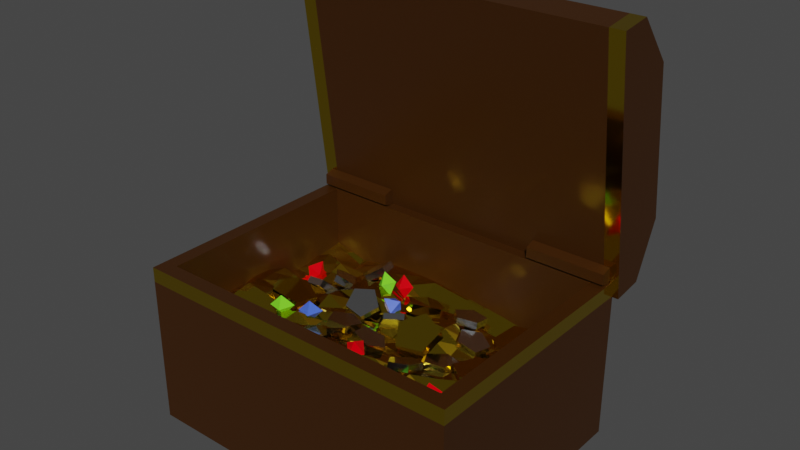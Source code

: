 # Source: Chest.blend  (saved by Blender 3.1.7; exported with 4.5.12 LTS)
import bpy
from mathutils import Matrix  # noqa: F401  (used for matrix-valued properties, if any)

bpy.ops.wm.read_factory_settings(use_empty=True)
scene = bpy.context.scene
scene.name = 'Scene'

# ---- collections
col_collection = bpy.data.collections.new('Collection'); scene.collection.children.link(col_collection)

# ---- materials (node trees are filled in below, after node groups)
mat_wood = bpy.data.materials.new('Wood')
mat_wood.alpha_threshold = 0.0
mat_wood.use_transparent_shadow = False
mat_wood.line_color = (0.0, 0.0, 0.0, 1.0)
mat_gold = bpy.data.materials.new('Gold')
mat_gold.use_transparent_shadow = False
mat_silver = bpy.data.materials.new('Silver')
mat_silver.use_transparent_shadow = False
mat_gem1 = bpy.data.materials.new('Gem1')
mat_gem1.use_transparent_shadow = False
mat_gem2 = bpy.data.materials.new('Gem2')
mat_gem2.use_transparent_shadow = False
mat_gem3 = bpy.data.materials.new('Gem3')
mat_gem3.use_transparent_shadow = False

# ---- material node trees
mat_wood.use_nodes = True; mat_wood.node_tree.nodes.clear()
_N = mat_wood.node_tree.nodes; _L = mat_wood.node_tree.links
n0 = _N.new('ShaderNodeOutputMaterial'); n0.name = 'Material Output'; n0.location = (300, 300)
n1 = _N.new('ShaderNodeBsdfPrincipled'); n1.name = 'Principled BSDF'; n1.location = (10, 300)
n1.distribution = 'GGX'
n1.subsurface_method = 'RANDOM_WALK_SKIN'
n1.inputs[0].default_value = (0.04203, 0.01325, 0.0, 1.0)
n1.inputs[2].default_value = 0.4
n1.inputs[3].default_value = 1.45
n1.inputs[27].default_value = (0.0, 0.0, 0.0, 1.0)
n1.inputs[28].default_value = 1.0
_L.new(n1.outputs[0], n0.inputs[0])
n0.is_active_output = True
mat_gold.use_nodes = True; mat_gold.node_tree.nodes.clear()
_N = mat_gold.node_tree.nodes; _L = mat_gold.node_tree.links
n0 = _N.new('ShaderNodeBsdfPrincipled'); n0.name = 'Principled BSDF'; n0.location = (10, 300)
n0.distribution = 'GGX'
n0.subsurface_method = 'RANDOM_WALK_SKIN'
n0.inputs[0].default_value = (0.8, 0.5447, 0.01766, 1.0)
n0.inputs[1].default_value = 1.0
n0.inputs[2].default_value = 0.07586
n0.inputs[3].default_value = 1.45
n0.inputs[27].default_value = (0.0, 0.0, 0.0, 1.0)
n0.inputs[28].default_value = 1.0
n1 = _N.new('ShaderNodeOutputMaterial'); n1.name = 'Material Output'; n1.location = (300, 300)
_L.new(n0.outputs[0], n1.inputs[0])
n1.is_active_output = True
mat_silver.use_nodes = True; mat_silver.node_tree.nodes.clear()
_N = mat_silver.node_tree.nodes; _L = mat_silver.node_tree.links
n0 = _N.new('ShaderNodeBsdfPrincipled'); n0.name = 'Principled BSDF'; n0.location = (10, 300)
n0.distribution = 'GGX'
n0.subsurface_method = 'RANDOM_WALK_SKIN'
n0.inputs[1].default_value = 1.0
n0.inputs[2].default_value = 0.1276
n0.inputs[3].default_value = 1.45
n0.inputs[27].default_value = (0.0, 0.0, 0.0, 1.0)
n0.inputs[28].default_value = 1.0
n1 = _N.new('ShaderNodeOutputMaterial'); n1.name = 'Material Output'; n1.location = (300, 300)
_L.new(n0.outputs[0], n1.inputs[0])
n1.is_active_output = True
mat_gem1.use_nodes = True; mat_gem1.node_tree.nodes.clear()
_N = mat_gem1.node_tree.nodes; _L = mat_gem1.node_tree.links
n0 = _N.new('ShaderNodeBsdfPrincipled'); n0.name = 'Principled BSDF'; n0.location = (10, 300)
n0.distribution = 'GGX'
n0.subsurface_method = 'RANDOM_WALK_SKIN'
n0.inputs[0].default_value = (0.8, 0.0, 0.004656, 1.0)
n0.inputs[2].default_value = 0.1345
n0.inputs[3].default_value = 1.45
n0.inputs[27].default_value = (0.0, 0.0, 0.0, 1.0)
n0.inputs[28].default_value = 1.0
n1 = _N.new('ShaderNodeOutputMaterial'); n1.name = 'Material Output'; n1.location = (300, 300)
_L.new(n0.outputs[0], n1.inputs[0])
n1.is_active_output = True
mat_gem2.use_nodes = True; mat_gem2.node_tree.nodes.clear()
_N = mat_gem2.node_tree.nodes; _L = mat_gem2.node_tree.links
n0 = _N.new('ShaderNodeBsdfPrincipled'); n0.name = 'Principled BSDF'; n0.location = (10, 300)
n0.distribution = 'GGX'
n0.subsurface_method = 'RANDOM_WALK_SKIN'
n0.inputs[0].default_value = (0.06061, 0.132, 0.8, 1.0)
n0.inputs[2].default_value = 0.1345
n0.inputs[3].default_value = 1.45
n0.inputs[27].default_value = (0.0, 0.0, 0.0, 1.0)
n0.inputs[28].default_value = 1.0
n1 = _N.new('ShaderNodeOutputMaterial'); n1.name = 'Material Output'; n1.location = (300, 300)
_L.new(n0.outputs[0], n1.inputs[0])
n1.is_active_output = True
mat_gem3.use_nodes = True; mat_gem3.node_tree.nodes.clear()
_N = mat_gem3.node_tree.nodes; _L = mat_gem3.node_tree.links
n0 = _N.new('ShaderNodeBsdfPrincipled'); n0.name = 'Principled BSDF'; n0.location = (10, 300)
n0.distribution = 'GGX'
n0.subsurface_method = 'RANDOM_WALK_SKIN'
n0.inputs[0].default_value = (0.1949, 0.8, 0.02778, 1.0)
n0.inputs[2].default_value = 0.1345
n0.inputs[3].default_value = 1.45
n0.inputs[27].default_value = (0.0, 0.0, 0.0, 1.0)
n0.inputs[28].default_value = 1.0
n1 = _N.new('ShaderNodeOutputMaterial'); n1.name = 'Material Output'; n1.location = (300, 300)
_L.new(n0.outputs[0], n1.inputs[0])
n1.is_active_output = True

# ---- world
world_world = bpy.data.worlds.new('World'); scene.world = world_world
world_world.use_nodes = True; world_world.node_tree.nodes.clear()
_N = world_world.node_tree.nodes; _L = world_world.node_tree.links
n0 = _N.new('ShaderNodeOutputWorld'); n0.name = 'World Output'; n0.location = (300, 300)
n1 = _N.new('ShaderNodeBackground'); n1.name = 'Background'; n1.location = (10, 300)
n1.inputs[0].default_value = (0.05088, 0.05088, 0.05088, 1.0)
_L.new(n1.outputs[0], n0.inputs[0])
n0.is_active_output = True
world_world.color = (0.05088, 0.05088, 0.05088)
world_world.use_sun_shadow = False
world_world.sun_shadow_jitter_overblur = 0.0

# ---- meshes
me_cube = bpy.data.meshes.new('Cube')
me_cube.from_pydata([(0.7058, 0.4981, 0.7621), (0.7746, 0.567, 0.0), (0.7058, -0.4981, 0.7621), (0.7746, -0.567, 0.0), (-0.7058, 0.4981, 0.7621), (-0.7746, 0.567, 0.0), (-0.7058, -0.4981, 0.7621), (-0.7746, -0.567, 0.0), (0.8081, 0.5557, 0.696), (0.8081, 0.4061, 1.869), (-0.8081, 0.5557, 0.696), (-0.8081, 0.4061, 1.869), (0.8081, 0.5514, 1.888), (-0.8081, 0.5514, 1.888), (0.8081, 0.7011, 0.7145), (-0.8081, 0.7011, 0.7145), (0.8081, 0.7276, 1.671), (-0.8081, 0.7276, 1.671), (0.8081, 0.8172, 0.9688), (-0.8081, 0.8172, 0.9688), (0.7746, -0.567, 0.7621), (-0.7746, -0.567, 0.7621), (0.7746, 0.567, 0.7621), (-0.7746, 0.567, 0.7621), (0.7058, -0.4981, 0.2548), (-0.7058, -0.4981, 0.2548), (0.7058, 0.4981, 0.2548), (-0.7058, 0.4981, 0.2548), (-0.3927, 0.5649, 0.8), (-0.7658, 0.5649, 0.8), (0.3927, 0.5649, 0.8), (0.7658, 0.5649, 0.8), (0.3927, 0.536, 0.7602), (0.7658, 0.536, 0.7602), (0.3927, 0.4892, 0.7754), (0.7658, 0.4892, 0.7754), (0.3927, 0.4892, 0.8246), (0.7658, 0.4892, 0.8246), (0.3927, 0.536, 0.8398), (0.7658, 0.536, 0.8398), (-0.7658, 0.536, 0.7602), (-0.3927, 0.536, 0.7602), (-0.7658, 0.4892, 0.7754), (-0.3927, 0.4892, 0.7754), (-0.7658, 0.4892, 0.8246), (-0.3927, 0.4892, 0.8246), (-0.7658, 0.536, 0.8398), (-0.3927, 0.536, 0.8398), (-0.7223, -0.5574, 0.4848), (0.7223, -0.5574, 0.4726), (-0.7223, 0.5574, 0.4726), (0.7223, 0.5574, 0.4726), (-0.7314, 0.0008757, 0.5149), (-3.764e-06, -0.5573, 0.4725), (0.7225, 0.0002442, 0.4182), (0.0, 0.5574, 0.4726), (-0.004203, 0.003072, 0.4184), (-0.7229, -0.2812, 0.5135), (0.3615, -0.5512, 0.4565), (0.7223, 0.2787, 0.4221), (-0.3612, 0.5574, 0.4726), (-0.7185, 0.283, 0.4379), (-0.3612, -0.5574, 0.493), (0.7225, -0.2788, 0.4545), (0.3612, 0.5574, 0.4683), (-0.002443, 0.2766, 0.4335), (-3.857e-06, -0.2788, 0.5062), (-0.3745, -0.0004039, 0.4584), (0.3561, -0.002444, 0.429), (0.3693, -0.2577, 0.4949), (-0.3612, -0.2787, 0.486), (-0.3563, 0.2697, 0.4809), (0.351, 0.2543, 0.3744), (-0.7223, -0.418, 0.5353), (0.5408, -0.5556, 0.4619), (0.7223, 0.418, 0.4448), (-0.542, 0.5557, 0.466), (-0.7249, 0.1391, 0.4614), (-0.1806, -0.5574, 0.4786), (0.7224, -0.1394, 0.4056), (0.1806, 0.5574, 0.4726), (-0.00408, 0.4145, 0.3903), (-5.726e-05, -0.1395, 0.4792), (-0.5431, -0.001429, 0.5237), (0.1762, 0.003573, 0.4022), (-0.7274, -0.1421, 0.5027), (0.1806, -0.5572, 0.472), (0.7223, 0.1393, 0.4726), (-0.1806, 0.5574, 0.4726), (-0.7222, 0.4152, 0.4617), (-0.5417, -0.5574, 0.483), (0.7223, -0.418, 0.4726), (0.5417, 0.5574, 0.4717), (-0.005045, 0.1444, 0.4215), (-0.003649, -0.4087, 0.4689), (-0.185, -0.001584, 0.4769), (0.5418, 0.0001652, 0.4242), (0.3605, -0.1363, 0.3996), (0.3651, -0.4118, 0.4621), (0.1795, -0.2953, 0.4319), (0.5384, -0.2912, 0.4082), (-0.3637, -0.141, 0.509), (-0.3612, -0.418, 0.5001), (-0.5419, -0.2799, 0.4871), (-0.1806, -0.2787, 0.5089), (-0.3585, 0.4148, 0.4783), (-0.3641, 0.1356, 0.4891), (-0.5462, 0.2739, 0.4545), (-0.1899, 0.2694, 0.4974), (0.3612, 0.418, 0.3679), (0.3518, 0.134, 0.4041), (0.1806, 0.2787, 0.4597), (0.5418, 0.2787, 0.3947), (0.542, 0.1392, 0.4079), (0.1787, 0.1397, 0.4438), (0.1806, 0.418, 0.3966), (-0.1855, 0.1318, 0.4169), (-0.5447, 0.1378, 0.466), (-0.5448, 0.4009, 0.4106), (-0.1806, -0.418, 0.504), (-0.5417, -0.418, 0.5372), (-0.5445, -0.144, 0.5278), (0.5302, -0.4147, 0.443), (0.1867, -0.4061, 0.4325), (0.1758, -0.1406, 0.4032), (0.5431, -0.1401, 0.4195), (-0.1852, -0.1343, 0.4375), (-0.1847, 0.4137, 0.4565), (0.5417, 0.418, 0.3994), (-0.7223, -0.4877, 0.5351), (0.632, -0.5574, 0.4725), (0.7223, 0.4877, 0.4723), (-0.632, 0.5568, 0.4701), (-0.7281, 0.06984, 0.491), (-0.09029, -0.5574, 0.4726), (0.7224, -0.06956, 0.4054), (0.09029, 0.5574, 0.4726), (-5.981e-05, 0.4876, 0.459), (-0.001088, -0.07106, 0.4409), (-0.6477, 0.00103, 0.535), (0.08347, 0.005989, 0.4102), (-0.7246, -0.215, 0.5027), (0.2711, -0.5544, 0.4643), (0.7223, 0.209, 0.4602), (-0.2709, 0.5574, 0.4726), (-0.7206, 0.3453, 0.4514), (-0.4514, -0.5574, 0.4861), (0.7223, -0.3483, 0.4726), (0.4514, 0.5574, 0.465), (-0.000735, 0.2096, 0.4573), (-0.0003225, -0.3475, 0.5091), (-0.2902, 0.0003172, 0.4681), (0.4467, -4.943e-05, 0.4247), (0.3588, -0.06706, 0.4347), (0.3685, -0.3397, 0.4682), (0.08885, -0.2853, 0.4686), (0.4469, -0.2906, 0.4415), (-0.3701, -0.07298, 0.466), (-0.3612, -0.3483, 0.5103), (-0.6336, -0.2862, 0.5398), (-0.2708, -0.2787, 0.4968), (-0.3613, 0.4869, 0.4689), (-0.3646, 0.2019, 0.4692), (-0.6272, 0.2876, 0.4599), (-0.2698, 0.2743, 0.5056), (0.3612, 0.4877, 0.407), (0.3465, 0.1987, 0.3859), (0.09029, 0.2787, 0.4674), (0.451, 0.2759, 0.4112), (-0.7223, -0.3484, 0.5165), (0.4509, -0.554, 0.4628), (0.7223, 0.3483, 0.4127), (-0.4515, 0.5572, 0.472), (-0.722, 0.2129, 0.4388), (-0.2709, -0.5574, 0.4922), (0.7227, -0.2092, 0.4166), (0.2709, 0.5574, 0.4715), (-0.006007, 0.3432, 0.3825), (-2.662e-06, -0.2091, 0.4928), (-0.4541, 0.001275, 0.4459), (0.2683, 0.001867, 0.4068), (-0.7295, -0.06948, 0.5182), (0.09029, -0.5574, 0.4726), (0.7224, 0.06979, 0.4549), (-0.09029, 0.5574, 0.4726), (-0.7223, 0.4875, 0.4719), (-0.632, -0.5574, 0.4777), (0.7223, -0.4877, 0.4726), (0.632, 0.5574, 0.4726), (-0.008127, 0.07804, 0.4077), (-0.002487, -0.4818, 0.4513), (-0.09425, 0.002079, 0.4424), (0.6324, 0.0004841, 0.3964), (0.3615, -0.2078, 0.3963), (0.3623, -0.471, 0.4498), (0.2779, -0.2689, 0.5093), (0.633, -0.2791, 0.4227), (-0.3616, -0.2093, 0.4944), (-0.3612, -0.4877, 0.5147), (-0.4514, -0.2787, 0.4766), (-0.09029, -0.2787, 0.5158), (-0.351, 0.339, 0.4939), (-0.3702, 0.07054, 0.497), (-0.458, 0.262, 0.4127), (-0.09891, 0.2702, 0.4537), (0.3599, 0.3431, 0.3636), (0.3535, 0.06315, 0.4089), (0.2679, 0.272, 0.409), (0.632, 0.2787, 0.3885), (0.5419, 0.2089, 0.4034), (0.5418, 0.06969, 0.3988), (0.4521, 0.1389, 0.3989), (0.6321, 0.1394, 0.458), (0.1806, 0.209, 0.4713), (0.1759, 0.07151, 0.4066), (0.08358, 0.1458, 0.4376), (0.266, 0.1362, 0.3965), (0.1806, 0.4877, 0.4363), (0.1806, 0.3483, 0.4062), (0.09029, 0.418, 0.4025), (0.2709, 0.418, 0.3752), (-0.1828, 0.2057, 0.48), (-0.1879, 0.06227, 0.4384), (-0.2768, 0.1372, 0.4695), (-0.09334, 0.1356, 0.4137), (-0.5464, 0.2054, 0.4409), (-0.5449, 0.06977, 0.5081), (-0.6375, 0.1407, 0.482), (-0.4552, 0.1288, 0.4529), (-0.5442, 0.4731, 0.4133), (-0.5448, 0.338, 0.4777), (-0.6326, 0.4087, 0.4422), (-0.4541, 0.405, 0.4229), (-0.1806, -0.3484, 0.5043), (-0.1806, -0.4877, 0.5092), (-0.2709, -0.418, 0.4968), (-0.09053, -0.4177, 0.5126), (-0.5418, -0.3485, 0.509), (-0.5417, -0.4877, 0.5268), (-0.632, -0.418, 0.5428), (-0.4514, -0.418, 0.5113), (-0.543, -0.07198, 0.5185), (-0.5434, -0.2134, 0.4994), (-0.6437, -0.1553, 0.5522), (-0.4497, -0.1371, 0.4972), (0.5268, -0.3608, 0.4462), (0.5375, -0.4809, 0.4357), (0.4429, -0.4118, 0.458), (0.632, -0.418, 0.4726), (0.1848, -0.3472, 0.4336), (0.1839, -0.4789, 0.4534), (0.09069, -0.4033, 0.4393), (0.2748, -0.4105, 0.4494), (0.1769, -0.06766, 0.4012), (0.1764, -0.2164, 0.4076), (0.08826, -0.1411, 0.455), (0.2705, -0.1397, 0.4571), (0.5419, -0.06969, 0.4635), (0.5432, -0.2114, 0.3816), (0.4488, -0.1313, 0.3684), (0.6325, -0.1395, 0.4049), (-0.1839, -0.06708, 0.4543), (-0.1817, -0.2076, 0.464), (-0.2797, -0.1324, 0.4536), (-0.09174, -0.138, 0.4673), (-0.1806, 0.4877, 0.4726), (-0.1941, 0.3344, 0.4595), (-0.2702, 0.4175, 0.4828), (-0.1001, 0.409, 0.4109), (0.5417, 0.4877, 0.448), (0.5417, 0.3483, 0.3967), (0.4514, 0.418, 0.3719), (0.632, 0.418, 0.4183), (0.632, 0.3483, 0.3872), (0.4514, 0.3481, 0.3846), (0.4514, 0.4877, 0.404), (-0.1059, 0.3333, 0.4012), (-0.2694, 0.3406, 0.4897), (-0.2709, 0.4877, 0.4726), (-0.0903, -0.209, 0.4915), (-0.2721, -0.2078, 0.4655), (-0.2862, -0.06392, 0.4522), (0.6333, -0.2096, 0.3876), (0.4466, -0.2187, 0.3473), (0.4469, -0.06083, 0.4074), (0.273, -0.2067, 0.4565), (0.08736, -0.214, 0.4347), (0.09015, -0.0691, 0.429), (0.2728, -0.4713, 0.4502), (0.09028, -0.4805, 0.446), (0.09074, -0.3449, 0.4954), (0.6319, -0.4875, 0.4715), (0.4487, -0.4766, 0.4504), (0.4442, -0.3527, 0.4647), (-0.451, -0.2083, 0.4951), (-0.6391, -0.2272, 0.5489), (-0.6426, -0.07286, 0.537), (-0.4514, -0.4877, 0.5103), (-0.632, -0.4877, 0.5308), (-0.6321, -0.3493, 0.5353), (-0.09049, -0.4874, 0.4943), (-0.2709, -0.4877, 0.5181), (-0.2708, -0.3484, 0.51), (-0.4548, 0.3329, 0.4285), (-0.6294, 0.3477, 0.493), (-0.6324, 0.4804, 0.4421), (-0.4526, 0.06801, 0.4665), (-0.6455, 0.07007, 0.532), (-0.6314, 0.2169, 0.4356), (-0.09337, 0.06795, 0.4247), (-0.2865, 0.06553, 0.4557), (-0.2706, 0.2096, 0.497), (0.2708, 0.3481, 0.3736), (0.09026, 0.3483, 0.4138), (0.09029, 0.4877, 0.448), (0.2671, 0.06697, 0.393), (0.07728, 0.08153, 0.4192), (0.09014, 0.2092, 0.4712), (0.6323, 0.07001, 0.4108), (0.4507, 0.06906, 0.4178), (0.4521, 0.2085, 0.3975), (0.632, 0.209, 0.4263), (0.2647, 0.206, 0.4163), (0.2709, 0.4877, 0.4242), (-0.09147, 0.2066, 0.4503), (-0.4585, 0.1939, 0.4157), (-0.4532, 0.4797, 0.4392), (-0.09029, -0.3483, 0.503), (-0.4514, -0.3483, 0.5043), (-0.4529, -0.06908, 0.4446), (0.6319, -0.3485, 0.4713), (0.2777, -0.3428, 0.4523), (0.2696, -0.06871, 0.4308), (0.6322, -0.06944, 0.4134), (-0.09394, -0.06722, 0.4283), (-0.09065, 0.4874, 0.4702), (0.632, 0.4877, 0.4694), (0.7746, 0.567, 0.6932), (-0.7746, -0.567, 0.6932), (0.7746, -0.567, 0.6932), (-0.7746, 0.567, 0.6932), (0.7378, 0.4061, 1.869), (-0.7378, 0.4061, 1.869), (-0.7378, 0.5557, 0.696), (0.7378, 0.5557, 0.696), (0.7378, 0.5514, 1.888), (-0.7378, 0.5514, 1.888), (-0.7378, 0.7011, 0.7145), (0.7378, 0.7011, 0.7145), (0.7378, 0.7276, 1.671), (-0.7378, 0.7276, 1.671), (-0.7378, 0.8172, 0.9688), (0.7378, 0.8172, 0.9688), (0.002212, -0.003933, 0.4312), (0.01185, 0.005653, 0.4611), (0.06582, -0.07024, 0.432), (0.07546, -0.06066, 0.4619), (0.02787, -0.1456, 0.4684), (0.03751, -0.136, 0.4983), (-0.0592, -0.1258, 0.4902), (-0.04956, -0.1163, 0.52), (-0.07505, -0.0383, 0.4672), (-0.06541, -0.02871, 0.4971), (0.08493, 0.2199, 0.4708), (0.08669, 0.2018, 0.5121), (0.2001, 0.1743, 0.4459), (0.2019, 0.1562, 0.4873), (0.1865, 0.05904, 0.396), (0.1883, 0.04095, 0.4374), (0.06296, 0.03338, 0.3901), (0.06472, 0.01529, 0.4314), (0.0001627, 0.1328, 0.4363), (0.001924, 0.1147, 0.4776), (-0.211, 0.2066, 0.4987), (-0.2029, 0.1921, 0.5271), (-0.1461, 0.158, 0.4554), (-0.138, 0.1436, 0.4837), (-0.1841, 0.07966, 0.4261), (-0.176, 0.06517, 0.4544), (-0.2724, 0.07973, 0.4514), (-0.2643, 0.06524, 0.4797), (-0.2891, 0.1582, 0.4963), (-0.281, 0.1437, 0.5246), (-0.2452, -0.1079, 0.417), (-0.2517, -0.09454, 0.4596), (-0.1244, -0.134, 0.4436), (-0.1309, -0.1207, 0.4862), (-0.1181, -0.2542, 0.4822), (-0.1246, -0.2408, 0.5248), (-0.2349, -0.3023, 0.4795), (-0.2414, -0.2889, 0.5221), (-0.3134, -0.2119, 0.4391), (-0.3199, -0.1985, 0.4818), (-0.1957, 0.0362, 0.4413), (-0.1937, 0.04343, 0.4733), (-0.1139, -0.005455, 0.4458), (-0.112, 0.001772, 0.4777), (-0.1281, -0.09381, 0.4666), (-0.1262, -0.08658, 0.4986), (-0.2187, -0.1068, 0.475), (-0.2168, -0.09953, 0.507), (-0.2605, -0.02641, 0.4594), (-0.2585, -0.01918, 0.4914), (-0.06455, 0.3926, 0.397), (-0.0664, 0.4085, 0.4393), (0.06162, 0.3905, 0.4034), (0.05977, 0.4064, 0.4456), (0.09659, 0.2773, 0.4475), (0.09473, 0.2932, 0.4897), (-0.00798, 0.2096, 0.4684), (-0.009831, 0.2254, 0.5106), (-0.1076, 0.2808, 0.4372), (-0.1094, 0.2967, 0.4794), (0.4095, 0.1491, 0.4021), (0.4045, 0.1537, 0.4467), (0.5346, 0.1398, 0.417), (0.5297, 0.1444, 0.4616), (0.5631, 0.01767, 0.4327), (0.5581, 0.02228, 0.4773), (0.4555, -0.04846, 0.4276), (0.4506, -0.04385, 0.4722), (0.3606, 0.03276, 0.4087), (0.3557, 0.03736, 0.4533), (0.2255, -0.2842, 0.4437), (0.2196, -0.2879, 0.4883), (0.3479, -0.3123, 0.4578), (0.3419, -0.3161, 0.5024), (0.3604, -0.4377, 0.4489), (0.3544, -0.4415, 0.4935), (0.2458, -0.4871, 0.4293), (0.2398, -0.4909, 0.4739), (0.1624, -0.3922, 0.4262), (0.1564, -0.396, 0.4707), (-0.5285, 0.07391, 0.4672), (-0.5164, 0.08098, 0.5101), (-0.4157, 0.02179, 0.4441), (-0.4037, 0.02885, 0.487), (-0.4246, -0.1022, 0.467), (-0.4125, -0.09509, 0.5099), (-0.5428, -0.1266, 0.5042), (-0.5308, -0.1196, 0.5471), (-0.607, -0.01781, 0.5043), (-0.595, -0.01075, 0.5472), (-0.5306, -0.1939, 0.5153), (-0.5199, -0.1967, 0.5591), (-0.411, -0.2207, 0.4844), (-0.4003, -0.2235, 0.5282), (-0.4006, -0.3461, 0.4738), (-0.3899, -0.349, 0.5175), (-0.5137, -0.3969, 0.4981), (-0.5031, -0.3997, 0.5418), (-0.594, -0.3028, 0.5237), (-0.5834, -0.3056, 0.5675), (0.3938, 0.4466, 0.4103), (0.3859, 0.4401, 0.4542), (0.5181, 0.4492, 0.4329), (0.5102, 0.4428, 0.4769), (0.562, 0.3312, 0.4234), (0.5541, 0.3247, 0.4673), (0.4649, 0.2555, 0.3948), (0.457, 0.2491, 0.4388), (0.3609, 0.3269, 0.3867), (0.3531, 0.3204, 0.4307), (0.1958, -0.03868, 0.4169), (0.1902, -0.02814, 0.4474), (0.2798, -0.06621, 0.4417), (0.2742, -0.05567, 0.4723), (0.2738, -0.1532, 0.4706), (0.2682, -0.1427, 0.5012), (0.186, -0.1795, 0.4636), (0.1804, -0.169, 0.4942), (0.1378, -0.1087, 0.4303), (0.1322, -0.09816, 0.4609), (0.2735, 0.1098, 0.3923), (0.2717, 0.1164, 0.4245), (0.3577, 0.0749, 0.4043), (0.3558, 0.08146, 0.4364), (0.3489, -0.01482, 0.4221), (0.3471, -0.008266, 0.4542), (0.2593, -0.03535, 0.4212), (0.2575, -0.0288, 0.4533), (0.2127, 0.04168, 0.4028), (0.2109, 0.04823, 0.4349), (0.2742, 0.3396, 0.3932), (0.2832, 0.3422, 0.4247), (0.3533, 0.2968, 0.3742), (0.3623, 0.2994, 0.4057), (0.3402, 0.2066, 0.3855), (0.3492, 0.2092, 0.417), (0.253, 0.1935, 0.4115), (0.262, 0.1962, 0.4429), (0.2122, 0.2757, 0.4162), (0.2212, 0.2784, 0.4477), (0.1622, 0.4352, 0.4132), (0.1633, 0.4434, 0.445), (0.2521, 0.4165, 0.4147), (0.2533, 0.4247, 0.4465), (0.2623, 0.328, 0.4373), (0.2635, 0.3362, 0.4691), (0.1787, 0.292, 0.4498), (0.1799, 0.3002, 0.4815), (0.1168, 0.3582, 0.4349), (0.118, 0.3665, 0.4666), (-0.05698, 0.1573, 0.3544), (-0.07385, 0.1816, 0.3685), (0.01747, 0.1807, 0.4029), (0.0005916, 0.205, 0.417), (0.01587, 0.1337, 0.4818), (-0.001008, 0.158, 0.496), (-0.05956, 0.08122, 0.4821), (-0.07644, 0.1056, 0.4963), (-0.1046, 0.0958, 0.4033), (-0.1215, 0.1201, 0.4175), (-0.4851, 0.3437, 0.4012), (-0.4781, 0.3579, 0.43), (-0.3975, 0.3173, 0.393), (-0.3905, 0.3316, 0.4218), (-0.389, 0.2345, 0.4319), (-0.382, 0.2487, 0.4606), (-0.4714, 0.2097, 0.4641), (-0.4644, 0.2239, 0.4929), (-0.5308, 0.2772, 0.4452), (-0.5238, 0.2914, 0.4739), (-0.3534, 0.4156, 0.4721), (-0.3711, 0.4138, 0.4997), (-0.276, 0.4127, 0.5215), (-0.2937, 0.4109, 0.5491), (-0.2518, 0.3245, 0.5312), (-0.2695, 0.3227, 0.5588), (-0.3143, 0.273, 0.4878), (-0.332, 0.2712, 0.5154), (-0.3771, 0.3293, 0.4513), (-0.3948, 0.3275, 0.4789), (-0.04205, -0.2594, 0.4942), (-0.04789, -0.2537, 0.526), (0.04508, -0.2808, 0.5141), (0.03925, -0.2751, 0.5458), (0.04902, -0.371, 0.531), (0.04319, -0.3653, 0.5628), (-0.03568, -0.4054, 0.5216), (-0.04151, -0.3997, 0.5534), (-0.09197, -0.3364, 0.4989), (-0.0978, -0.3307, 0.5307), (0.4971, -0.1411, 0.3942), (0.4913, -0.1354, 0.426), (0.5843, -0.1625, 0.414), (0.5784, -0.1568, 0.4458), (0.5882, -0.2528, 0.431), (0.5824, -0.247, 0.4628), (0.5035, -0.2871, 0.4216), (0.4977, -0.2814, 0.4534), (0.4472, -0.2182, 0.3989), (0.4414, -0.2124, 0.4307), (-0.281, -0.3125, 0.5187), (-0.2804, -0.3136, 0.5515), (-0.1936, -0.3406, 0.5159), (-0.1929, -0.3418, 0.5487), (-0.1934, -0.4325, 0.5127), (-0.1928, -0.4336, 0.5455), (-0.2808, -0.4611, 0.5135), (-0.2801, -0.4622, 0.5463), (-0.3349, -0.3869, 0.5172), (-0.3342, -0.3881, 0.55), (-0.5494, 0.1591, 0.4136), (-0.5504, 0.1842, 0.4347), (-0.4667, 0.1869, 0.3847), (-0.4677, 0.212, 0.4058), (-0.4032, 0.1456, 0.4367), (-0.4042, 0.1707, 0.4578), (-0.4466, 0.09246, 0.4978), (-0.4476, 0.1176, 0.5189), (-0.537, 0.1008, 0.4835), (-0.538, 0.1259, 0.5046), (-0.165, 0.3944, 0.4797), (-0.1125, 0.3545, 0.4968), (-0.1698, 0.3571, 0.5431), (-0.1541, 0.3004, 0.4986), (-0.2067, 0.3404, 0.4815), (-0.1494, 0.3378, 0.4353), (0.3652, -0.1049, 0.4196), (0.4312, -0.1197, 0.4279), (0.3829, -0.1527, 0.4728), (0.4178, -0.1857, 0.4169), (0.3517, -0.1708, 0.4085), (0.4, -0.1378, 0.3637), (0.03856, -0.1573, 0.5317), (0.0821, -0.2011, 0.5027), (0.04743, -0.223, 0.5639), (0.03177, -0.2466, 0.4959), (-0.01176, -0.2029, 0.5249), (0.02291, -0.1809, 0.4637), (-0.5886, 0.2684, 0.4243), (-0.5659, 0.2166, 0.4625), (-0.5981, 0.2729, 0.4973), (-0.6289, 0.2068, 0.4867), (-0.6516, 0.2587, 0.4486), (-0.6193, 0.2023, 0.4138), (-0.1367, 0.2548, 0.4773), (-0.07947, 0.2231, 0.4965), (-0.1432, 0.1874, 0.5063), (-0.09366, 0.1717, 0.454), (-0.1509, 0.2033, 0.4348), (-0.08722, 0.2391, 0.425), (-0.3417, -0.07236, 0.4404), (-0.3227, -0.1177, 0.4877), (-0.2952, -0.04957, 0.4928), (-0.3477, -0.07716, 0.5366), (-0.3666, -0.03181, 0.4893), (-0.3942, -0.09995, 0.4842), (0.6131, 0.2637, 0.3792), (0.632, 0.2184, 0.4265), (0.6596, 0.2865, 0.4316), (0.6071, 0.2589, 0.4754), (0.5882, 0.3043, 0.4281), (0.5606, 0.2361, 0.4229), (0.5662, -0.4158, 0.4256), (0.5851, -0.4611, 0.4729), (0.6127, -0.393, 0.478), (0.5602, -0.4206, 0.5217), (0.5413, -0.3752, 0.4744), (0.5137, -0.4433, 0.4693), (0.2673, -0.2391, 0.4134), (0.2863, -0.2845, 0.4607), (0.3138, -0.2164, 0.4658), (0.2613, -0.244, 0.5096), (0.2424, -0.1986, 0.4623), (0.2148, -0.2667, 0.4572), (-0.4285, -0.1578, 0.4755), (-0.4095, -0.2032, 0.5227), (-0.3819, -0.135, 0.5279), (-0.4344, -0.1626, 0.5716), (-0.4534, -0.1173, 0.5243), (-0.4809, -0.1854, 0.5192), (-0.1998, 0.3169, 0.5134), (-0.1523, 0.28, 0.5455), (-0.2201, 0.2811, 0.5745), (-0.1907, 0.2241, 0.5381), (-0.2382, 0.2611, 0.5059), (-0.1704, 0.26, 0.477), (0.04871, -0.3893, 0.4733), (0.0962, -0.4262, 0.5055), (0.02843, -0.4252, 0.5344), (0.05782, -0.4821, 0.498), (0.01033, -0.4452, 0.4659), (0.0781, -0.4462, 0.437), (0.6437, 0.06994, 0.4058), (0.6912, 0.03302, 0.438), (0.6234, 0.03406, 0.4669), (0.6528, -0.02287, 0.4305), (0.6053, 0.01404, 0.3983), (0.6731, 0.013, 0.3694)], [], [(6, 2, 24, 25), (339, 20, 21, 338), (338, 21, 23, 340), (5, 1, 3, 7), (337, 22, 20, 339), (340, 23, 22, 337), (343, 342, 11, 10), (15, 13, 17, 19), (10, 11, 13, 15), (341, 9, 12, 345), (343, 10, 15, 347), (9, 8, 14, 12), (351, 19, 17, 350), (345, 12, 16, 349), (347, 15, 19, 351), (12, 14, 18, 16), (2, 6, 21, 20), (0, 2, 20, 22), (6, 4, 23, 21), (4, 0, 22, 23), (26, 27, 25, 24), (0, 4, 27, 26), (2, 0, 26, 24), (4, 6, 25, 27), (41, 28, 47, 45, 43), (30, 31, 33, 32), (42, 43, 45, 44), (32, 33, 35, 34), (46, 47, 28, 29), (40, 41, 43, 42), (34, 35, 37, 36), (33, 31, 39, 37, 35), (29, 28, 41, 40), (36, 37, 39, 38), (29, 40, 42, 44, 46), (44, 45, 47, 46), (38, 39, 31, 30), (30, 32, 34, 36, 38), (336, 131, 51, 188), (335, 137, 55, 184), (334, 138, 56, 191), (333, 135, 54, 192), (332, 153, 68, 180), (331, 154, 69, 195), (330, 147, 63, 196), (329, 157, 67, 179), (328, 158, 70, 199), (327, 150, 66, 200), (326, 161, 60, 172), (325, 162, 71, 203), (324, 149, 65, 204), (323, 165, 64, 176), (322, 166, 72, 207), (321, 143, 59, 208), (320, 209, 112, 168), (319, 210, 113, 211), (318, 183, 87, 212), (317, 213, 111, 167), (316, 214, 114, 215), (315, 206, 110, 216), (314, 217, 80, 136), (313, 218, 115, 219), (312, 205, 109, 220), (311, 221, 108, 164), (310, 222, 116, 223), (309, 189, 93, 224), (308, 225, 107, 163), (307, 226, 117, 227), (306, 202, 106, 228), (305, 229, 76, 132), (304, 230, 118, 231), (303, 201, 105, 232), (302, 233, 104, 160), (301, 234, 119, 235), (300, 190, 94, 236), (299, 237, 103, 159), (298, 238, 120, 239), (297, 198, 102, 240), (296, 241, 83, 139), (295, 242, 121, 243), (294, 197, 101, 244), (293, 245, 100, 156), (292, 246, 122, 247), (291, 187, 91, 248), (290, 249, 99, 155), (289, 250, 123, 251), (288, 194, 98, 252), (287, 253, 84, 140), (286, 254, 124, 255), (285, 193, 97, 256), (284, 257, 96, 152), (283, 258, 125, 259), (282, 175, 79, 260), (281, 261, 95, 151), (280, 262, 126, 263), (279, 178, 82, 264), (278, 265, 88, 144), (277, 266, 127, 267), (276, 177, 81, 268), (275, 269, 92, 148), (274, 270, 128, 271), (273, 171, 75, 272), (270, 273, 272, 128), (112, 208, 273, 270), (208, 59, 171, 273), (205, 274, 271, 109), (72, 168, 274, 205), (168, 112, 270, 274), (165, 275, 148, 64), (109, 271, 275, 165), (271, 128, 269, 275), (266, 276, 268, 127), (108, 204, 276, 266), (204, 65, 177, 276), (201, 277, 267, 105), (71, 164, 277, 201), (164, 108, 266, 277), (161, 278, 144, 60), (105, 267, 278, 161), (267, 127, 265, 278), (262, 279, 264, 126), (104, 200, 279, 262), (200, 66, 178, 279), (197, 280, 263, 101), (70, 160, 280, 197), (160, 104, 262, 280), (157, 281, 151, 67), (101, 263, 281, 157), (263, 126, 261, 281), (258, 282, 260, 125), (100, 196, 282, 258), (196, 63, 175, 282), (193, 283, 259, 97), (69, 156, 283, 193), (156, 100, 258, 283), (153, 284, 152, 68), (97, 259, 284, 153), (259, 125, 257, 284), (254, 285, 256, 124), (99, 195, 285, 254), (195, 69, 193, 285), (178, 286, 255, 82), (66, 155, 286, 178), (155, 99, 254, 286), (138, 287, 140, 56), (82, 255, 287, 138), (255, 124, 253, 287), (250, 288, 252, 123), (86, 142, 288, 250), (142, 58, 194, 288), (190, 289, 251, 94), (53, 182, 289, 190), (182, 86, 250, 289), (150, 290, 155, 66), (94, 251, 290, 150), (251, 123, 249, 290), (246, 291, 248, 122), (74, 130, 291, 246), (130, 49, 187, 291), (194, 292, 247, 98), (58, 170, 292, 194), (170, 74, 246, 292), (154, 293, 156, 69), (98, 247, 293, 154), (247, 122, 245, 293), (242, 294, 244, 121), (103, 199, 294, 242), (199, 70, 197, 294), (141, 295, 243, 85), (57, 159, 295, 141), (159, 103, 242, 295), (181, 296, 139, 52), (85, 243, 296, 181), (243, 121, 241, 296), (238, 297, 240, 120), (90, 146, 297, 238), (146, 62, 198, 297), (129, 298, 239, 73), (48, 186, 298, 129), (186, 90, 238, 298), (169, 299, 159, 57), (73, 239, 299, 169), (239, 120, 237, 299), (234, 300, 236, 119), (78, 134, 300, 234), (134, 53, 190, 300), (198, 301, 235, 102), (62, 174, 301, 198), (174, 78, 234, 301), (158, 302, 160, 70), (102, 235, 302, 158), (235, 119, 233, 302), (230, 303, 232, 118), (107, 203, 303, 230), (203, 71, 201, 303), (145, 304, 231, 89), (61, 163, 304, 145), (163, 107, 230, 304), (185, 305, 132, 50), (89, 231, 305, 185), (231, 118, 229, 305), (226, 306, 228, 117), (83, 179, 306, 226), (179, 67, 202, 306), (133, 307, 227, 77), (52, 139, 307, 133), (139, 83, 226, 307), (173, 308, 163, 61), (77, 227, 308, 173), (227, 117, 225, 308), (222, 309, 224, 116), (95, 191, 309, 222), (191, 56, 189, 309), (202, 310, 223, 106), (67, 151, 310, 202), (151, 95, 222, 310), (162, 311, 164, 71), (106, 223, 311, 162), (223, 116, 221, 311), (218, 312, 220, 115), (111, 207, 312, 218), (207, 72, 205, 312), (177, 313, 219, 81), (65, 167, 313, 177), (167, 111, 218, 313), (137, 314, 136, 55), (81, 219, 314, 137), (219, 115, 217, 314), (214, 315, 216, 114), (84, 180, 315, 214), (180, 68, 206, 315), (189, 316, 215, 93), (56, 140, 316, 189), (140, 84, 214, 316), (149, 317, 167, 65), (93, 215, 317, 149), (215, 114, 213, 317), (210, 318, 212, 113), (96, 192, 318, 210), (192, 54, 183, 318), (206, 319, 211, 110), (68, 152, 319, 206), (152, 96, 210, 319), (166, 320, 168, 72), (110, 211, 320, 166), (211, 113, 209, 320), (209, 321, 208, 112), (113, 212, 321, 209), (212, 87, 143, 321), (213, 322, 207, 111), (114, 216, 322, 213), (216, 110, 166, 322), (217, 323, 176, 80), (115, 220, 323, 217), (220, 109, 165, 323), (221, 324, 204, 108), (116, 224, 324, 221), (224, 93, 149, 324), (225, 325, 203, 107), (117, 228, 325, 225), (228, 106, 162, 325), (229, 326, 172, 76), (118, 232, 326, 229), (232, 105, 161, 326), (233, 327, 200, 104), (119, 236, 327, 233), (236, 94, 150, 327), (237, 328, 199, 103), (120, 240, 328, 237), (240, 102, 158, 328), (241, 329, 179, 83), (121, 244, 329, 241), (244, 101, 157, 329), (245, 330, 196, 100), (122, 248, 330, 245), (248, 91, 147, 330), (249, 331, 195, 99), (123, 252, 331, 249), (252, 98, 154, 331), (253, 332, 180, 84), (124, 256, 332, 253), (256, 97, 153, 332), (257, 333, 192, 96), (125, 260, 333, 257), (260, 79, 135, 333), (261, 334, 191, 95), (126, 264, 334, 261), (264, 82, 138, 334), (265, 335, 184, 88), (127, 268, 335, 265), (268, 81, 137, 335), (269, 336, 188, 92), (128, 272, 336, 269), (272, 75, 131, 336), (5, 340, 337, 1), (1, 337, 339, 3), (7, 338, 340, 5), (3, 339, 338, 7), (14, 348, 352, 18), (348, 347, 351, 352), (13, 346, 350, 17), (346, 345, 349, 350), (18, 352, 349, 16), (352, 351, 350, 349), (8, 344, 348, 14), (344, 343, 347, 348), (11, 342, 346, 13), (342, 341, 345, 346), (8, 9, 341, 344), (344, 341, 342, 343), (353, 354, 356, 355), (355, 356, 358, 357), (357, 358, 360, 359), (356, 354, 362, 360, 358), (359, 360, 362, 361), (361, 362, 354, 353), (353, 355, 357, 359, 361), (363, 364, 366, 365), (365, 366, 368, 367), (367, 368, 370, 369), (366, 364, 372, 370, 368), (369, 370, 372, 371), (371, 372, 364, 363), (363, 365, 367, 369, 371), (373, 374, 376, 375), (375, 376, 378, 377), (377, 378, 380, 379), (376, 374, 382, 380, 378), (379, 380, 382, 381), (381, 382, 374, 373), (373, 375, 377, 379, 381), (383, 384, 386, 385), (385, 386, 388, 387), (387, 388, 390, 389), (386, 384, 392, 390, 388), (389, 390, 392, 391), (391, 392, 384, 383), (383, 385, 387, 389, 391), (393, 394, 396, 395), (395, 396, 398, 397), (397, 398, 400, 399), (396, 394, 402, 400, 398), (399, 400, 402, 401), (401, 402, 394, 393), (393, 395, 397, 399, 401), (403, 404, 406, 405), (405, 406, 408, 407), (407, 408, 410, 409), (406, 404, 412, 410, 408), (409, 410, 412, 411), (411, 412, 404, 403), (403, 405, 407, 409, 411), (413, 414, 416, 415), (415, 416, 418, 417), (417, 418, 420, 419), (416, 414, 422, 420, 418), (419, 420, 422, 421), (421, 422, 414, 413), (413, 415, 417, 419, 421), (423, 424, 426, 425), (425, 426, 428, 427), (427, 428, 430, 429), (426, 424, 432, 430, 428), (429, 430, 432, 431), (431, 432, 424, 423), (423, 425, 427, 429, 431), (433, 434, 436, 435), (435, 436, 438, 437), (437, 438, 440, 439), (436, 434, 442, 440, 438), (439, 440, 442, 441), (441, 442, 434, 433), (433, 435, 437, 439, 441), (443, 444, 446, 445), (445, 446, 448, 447), (447, 448, 450, 449), (446, 444, 452, 450, 448), (449, 450, 452, 451), (451, 452, 444, 443), (443, 445, 447, 449, 451), (453, 454, 456, 455), (455, 456, 458, 457), (457, 458, 460, 459), (456, 454, 462, 460, 458), (459, 460, 462, 461), (461, 462, 454, 453), (453, 455, 457, 459, 461), (463, 464, 466, 465), (465, 466, 468, 467), (467, 468, 470, 469), (466, 464, 472, 470, 468), (469, 470, 472, 471), (471, 472, 464, 463), (463, 465, 467, 469, 471), (473, 474, 476, 475), (475, 476, 478, 477), (477, 478, 480, 479), (476, 474, 482, 480, 478), (479, 480, 482, 481), (481, 482, 474, 473), (473, 475, 477, 479, 481), (483, 484, 486, 485), (485, 486, 488, 487), (487, 488, 490, 489), (486, 484, 492, 490, 488), (489, 490, 492, 491), (491, 492, 484, 483), (483, 485, 487, 489, 491), (493, 494, 496, 495), (495, 496, 498, 497), (497, 498, 500, 499), (496, 494, 502, 500, 498), (499, 500, 502, 501), (501, 502, 494, 493), (493, 495, 497, 499, 501), (503, 504, 506, 505), (505, 506, 508, 507), (507, 508, 510, 509), (506, 504, 512, 510, 508), (509, 510, 512, 511), (511, 512, 504, 503), (503, 505, 507, 509, 511), (513, 514, 516, 515), (515, 516, 518, 517), (517, 518, 520, 519), (516, 514, 522, 520, 518), (519, 520, 522, 521), (521, 522, 514, 513), (513, 515, 517, 519, 521), (523, 524, 526, 525), (525, 526, 528, 527), (527, 528, 530, 529), (526, 524, 532, 530, 528), (529, 530, 532, 531), (531, 532, 524, 523), (523, 525, 527, 529, 531), (533, 534, 536, 535), (535, 536, 538, 537), (537, 538, 540, 539), (536, 534, 542, 540, 538), (539, 540, 542, 541), (541, 542, 534, 533), (533, 535, 537, 539, 541), (543, 544, 546, 545), (545, 546, 548, 547), (547, 548, 550, 549), (546, 544, 552, 550, 548), (549, 550, 552, 551), (551, 552, 544, 543), (543, 545, 547, 549, 551), (553, 554, 556, 555), (555, 556, 558, 557), (557, 558, 560, 559), (556, 554, 562, 560, 558), (559, 560, 562, 561), (561, 562, 554, 553), (553, 555, 557, 559, 561), (563, 564, 566, 565), (565, 566, 568, 567), (567, 568, 570, 569), (566, 564, 572, 570, 568), (569, 570, 572, 571), (571, 572, 564, 563), (563, 565, 567, 569, 571), (578, 573, 574), (573, 575, 574), (578, 574, 576), (574, 575, 576), (578, 576, 577), (576, 575, 577), (578, 577, 573), (577, 575, 573), (584, 579, 580), (579, 581, 580), (584, 580, 582), (580, 581, 582), (584, 582, 583), (582, 581, 583), (584, 583, 579), (583, 581, 579), (590, 585, 586), (585, 587, 586), (590, 586, 588), (586, 587, 588), (590, 588, 589), (588, 587, 589), (590, 589, 585), (589, 587, 585), (596, 591, 592), (591, 593, 592), (596, 592, 594), (592, 593, 594), (596, 594, 595), (594, 593, 595), (596, 595, 591), (595, 593, 591), (602, 597, 598), (597, 599, 598), (602, 598, 600), (598, 599, 600), (602, 600, 601), (600, 599, 601), (602, 601, 597), (601, 599, 597), (608, 603, 604), (603, 605, 604), (608, 604, 606), (604, 605, 606), (608, 606, 607), (606, 605, 607), (608, 607, 603), (607, 605, 603), (614, 609, 610), (609, 611, 610), (614, 610, 612), (610, 611, 612), (614, 612, 613), (612, 611, 613), (614, 613, 609), (613, 611, 609), (620, 615, 616), (615, 617, 616), (620, 616, 618), (616, 617, 618), (620, 618, 619), (618, 617, 619), (620, 619, 615), (619, 617, 615), (626, 621, 622), (621, 623, 622), (626, 622, 624), (622, 623, 624), (626, 624, 625), (624, 623, 625), (626, 625, 621), (625, 623, 621), (632, 627, 628), (627, 629, 628), (632, 628, 630), (628, 629, 630), (632, 630, 631), (630, 629, 631), (632, 631, 627), (631, 629, 627), (638, 633, 634), (633, 635, 634), (638, 634, 636), (634, 635, 636), (638, 636, 637), (636, 635, 637), (638, 637, 633), (637, 635, 633), (644, 639, 640), (639, 641, 640), (644, 640, 642), (640, 641, 642), (644, 642, 643), (642, 641, 643), (644, 643, 639), (643, 641, 639), (650, 645, 646), (645, 647, 646), (650, 646, 648), (646, 647, 648), (650, 648, 649), (648, 647, 649), (650, 649, 645), (649, 647, 645)])
me_cube.polygons.foreach_set('material_index', [0, 1, 1, 0, 1, 1, 1, 0, 0, 1, 1, 0, 1, 1, 1, 0, 0, 0, 0, 0, 0, 0, 0, 0, 0, 0, 0, 0, 0, 0, 0, 0, 0, 0, 0, 0, 0, 0, 1, 1, 1, 1, 1, 1, 1, 1, 1, 1, 1, 1, 1, 1, 1, 1, 1, 1, 1, 1, 1, 1, 1, 1, 1, 1, 1, 1, 1, 1, 1, 1, 1, 1, 1, 1, 1, 1, 1, 1, 1, 1, 1, 1, 1, 1, 1, 1, 1, 1, 1, 1, 1, 1, 1, 1, 1, 1, 1, 1, 1, 1, 1, 1, 1, 1, 1, 1, 1, 1, 1, 1, 1, 1, 1, 1, 1, 1, 1, 1, 1, 1, 1, 1, 1, 1, 1, 1, 1, 1, 1, 1, 1, 1, 1, 1, 1, 1, 1, 1, 1, 1, 1, 1, 1, 1, 1, 1, 1, 1, 1, 1, 1, 1, 1, 1, 1, 1, 1, 1, 1, 1, 1, 1, 1, 1, 1, 1, 1, 1, 1, 1, 1, 1, 1, 1, 1, 1, 1, 1, 1, 1, 1, 1, 1, 1, 1, 1, 1, 1, 1, 1, 1, 1, 1, 1, 1, 1, 1, 1, 1, 1, 1, 1, 1, 1, 1, 1, 1, 1, 1, 1, 1, 1, 1, 1, 1, 1, 1, 1, 1, 1, 1, 1, 1, 1, 1, 1, 1, 1, 1, 1, 1, 1, 1, 1, 1, 1, 1, 1, 1, 1, 1, 1, 1, 1, 1, 1, 1, 1, 1, 1, 1, 1, 1, 1, 1, 1, 1, 1, 1, 1, 1, 1, 1, 1, 1, 1, 1, 1, 1, 1, 1, 1, 1, 1, 1, 1, 1, 1, 1, 1, 1, 1, 1, 1, 1, 1, 1, 1, 1, 1, 1, 1, 1, 1, 0, 0, 0, 0, 1, 0, 1, 0, 1, 0, 1, 0, 1, 0, 1, 0, 2, 2, 2, 2, 2, 2, 2, 1, 1, 1, 1, 1, 1, 1, 2, 2, 2, 2, 2, 2, 2, 1, 1, 1, 1, 1, 1, 1, 2, 2, 2, 2, 2, 2, 2, 1, 1, 1, 1, 1, 1, 1, 1, 1, 1, 1, 1, 1, 1, 1, 1, 1, 1, 1, 1, 1, 1, 1, 1, 1, 1, 1, 1, 1, 1, 1, 1, 1, 1, 1, 1, 1, 1, 1, 1, 1, 1, 2, 2, 2, 2, 2, 2, 2, 2, 2, 2, 2, 2, 2, 2, 2, 2, 2, 2, 2, 2, 2, 2, 2, 2, 2, 2, 2, 2, 2, 2, 2, 2, 2, 2, 2, 2, 2, 2, 2, 2, 2, 2, 2, 2, 2, 2, 2, 2, 2, 2, 2, 2, 2, 2, 2, 2, 2, 2, 2, 2, 2, 2, 2, 2, 2, 2, 2, 2, 2, 2, 2, 2, 2, 2, 2, 2, 2, 3, 3, 3, 3, 3, 3, 3, 3, 3, 3, 3, 3, 3, 3, 3, 3, 3, 3, 3, 3, 3, 3, 3, 3, 3, 3, 3, 3, 3, 3, 3, 3, 4, 4, 4, 4, 4, 4, 4, 4, 4, 4, 4, 4, 4, 4, 4, 4, 4, 4, 4, 4, 4, 4, 4, 4, 4, 4, 4, 4, 4, 4, 4, 4, 5, 5, 5, 5, 5, 5, 5, 5, 5, 5, 5, 5, 5, 5, 5, 5, 5, 5, 5, 5, 5, 5, 5, 5, 5, 5, 5, 5, 5, 5, 5, 5, 5, 5, 5, 5, 5, 5, 5, 5])
_uv = me_cube.uv_layers.new(name='UVMap')
_uv.uv.foreach_set('vector', [0.8639, 0.7348, 0.6361, 0.7348, 0.6361, 0.7348, 0.8639, 0.7348, 0.6024, 0.75, 0.625, 0.75, 0.625, 1.0, 0.6024, 1.0, 0.6024, 0.0, 0.625, 0.0, 0.625, 0.25, 0.6024, 0.25, 0.125, 0.5, 0.375, 0.5, 0.375, 0.75, 0.125, 0.75, 0.6024, 0.5, 0.625, 0.5, 0.625, 0.75, 0.6024, 0.75, 0.6024, 0.25, 0.625, 0.25, 0.625, 0.5, 0.6024, 0.5, 0.7917, 0.5, 0.7917, 0.75, 0.875, 0.75, 0.875, 0.5, 0.875, 0.5, 0.875, 0.75, 0.875, 0.75, 0.875, 0.5, 0.875, 0.5, 0.875, 0.75, 0.875, 0.75, 0.875, 0.5, 0.7083, 0.75, 0.625, 0.75, 0.625, 0.75, 0.7083, 0.75, 0.7917, 0.5, 0.875, 0.5, 0.875, 0.5, 0.7917, 0.5, 0.625, 0.75, 0.625, 0.5, 0.625, 0.5, 0.625, 0.75, 0.7917, 0.5, 0.875, 0.5, 0.875, 0.75, 0.7917, 0.75, 0.7083, 0.75, 0.625, 0.75, 0.625, 0.75, 0.7083, 0.75, 0.7917, 0.5, 0.875, 0.5, 0.875, 0.5, 0.7917, 0.5, 0.625, 0.75, 0.625, 0.5, 0.625, 0.5, 0.625, 0.75, 0.6361, 0.7348, 0.8639, 0.7348, 0.875, 0.75, 0.625, 0.75, 0.6361, 0.5152, 0.6361, 0.7348, 0.625, 0.75, 0.625, 0.5, 0.8639, 0.7348, 0.8639, 0.5152, 0.875, 0.5, 0.875, 0.75, 0.8639, 0.5152, 0.6361, 0.5152, 0.625, 0.5, 0.875, 0.5, 0.6361, 0.5152, 0.8639, 0.5152, 0.8639, 0.7348, 0.6361, 0.7348, 0.6361, 0.5152, 0.8639, 0.5152, 0.8639, 0.5152, 0.6361, 0.5152, 0.6361, 0.7348, 0.6361, 0.5152, 0.6361, 0.5152, 0.6361, 0.7348, 0.8639, 0.5152, 0.8639, 0.7348, 0.8639, 0.7348, 0.8639, 0.5152, 0.4783, 0.3242, 0.25, 0.49, 0.02175, 0.3242, 0.1089, 0.05584, 0.3911, 0.05584, 1.0, 0.5, 1.0, 1.0, 0.8, 1.0, 0.8, 0.5, 0.6, 0.5, 0.6, 1.0, 0.4, 1.0, 0.4, 0.5, 0.8, 0.5, 0.8, 1.0, 0.6, 1.0, 0.6, 0.5, 0.2, 0.5, 0.2, 1.0, 2.98e-08, 1.0, 2.98e-08, 0.5, 0.8, 0.5, 0.8, 1.0, 0.6, 1.0, 0.6, 0.5, 0.6, 0.5, 0.6, 1.0, 0.4, 1.0, 0.4, 0.5, 0.4783, 0.3242, 0.25, 0.49, 0.02175, 0.3242, 0.1089, 0.05584, 0.3911, 0.05584, 1.0, 0.5, 1.0, 1.0, 0.8, 1.0, 0.8, 0.5, 0.4, 0.5, 0.4, 1.0, 0.2, 1.0, 0.2, 0.5, 0.75, 0.49, 0.9783, 0.3242, 0.8911, 0.05584, 0.6089, 0.05584, 0.5217, 0.3242, 0.4, 0.5, 0.4, 1.0, 0.2, 1.0, 0.2, 0.5, 0.2, 0.5, 0.2, 1.0, 2.98e-08, 1.0, 2.98e-08, 0.5, 0.75, 0.49, 0.9783, 0.3242, 0.8911, 0.05584, 0.6089, 0.05584, 0.5217, 0.3242, 0.9375, 0.9375, 1.0, 0.9375, 1.0, 1.0, 0.9375, 1.0, 0.4375, 0.9375, 0.5, 0.9375, 0.5, 1.0, 0.4375, 1.0, 0.4375, 0.4375, 0.5, 0.4375, 0.5, 0.5, 0.4375, 0.5, 0.9375, 0.4375, 1.0, 0.4375, 1.0, 0.5, 0.9375, 0.5, 0.6875, 0.4375, 0.75, 0.4375, 0.75, 0.5, 0.6875, 0.5, 0.6875, 0.1875, 0.75, 0.1875, 0.75, 0.25, 0.6875, 0.25, 0.9375, 0.1875, 1.0, 0.1875, 1.0, 0.25, 0.9375, 0.25, 0.1875, 0.4375, 0.25, 0.4375, 0.25, 0.5, 0.1875, 0.5, 0.1875, 0.1875, 0.25, 0.1875, 0.25, 0.25, 0.1875, 0.25, 0.4375, 0.1875, 0.5, 0.1875, 0.5, 0.25, 0.4375, 0.25, 0.1875, 0.9375, 0.25, 0.9375, 0.25, 1.0, 0.1875, 1.0, 0.1875, 0.6875, 0.25, 0.6875, 0.25, 0.75, 0.1875, 0.75, 0.4375, 0.6875, 0.5, 0.6875, 0.5, 0.75, 0.4375, 0.75, 0.6875, 0.9375, 0.75, 0.9375, 0.75, 1.0, 0.6875, 1.0, 0.6875, 0.6875, 0.75, 0.6875, 0.75, 0.75, 0.6875, 0.75, 0.9375, 0.6875, 1.0, 0.6875, 1.0, 0.75, 0.9375, 0.75, 0.8125, 0.6875, 0.875, 0.6875, 0.875, 0.75, 0.8125, 0.75, 0.8125, 0.5625, 0.875, 0.5625, 0.875, 0.625, 0.8125, 0.625, 0.9375, 0.5625, 1.0, 0.5625, 1.0, 0.625, 0.9375, 0.625, 0.5625, 0.6875, 0.625, 0.6875, 0.625, 0.75, 0.5625, 0.75, 0.5625, 0.5625, 0.625, 0.5625, 0.625, 0.625, 0.5625, 0.625, 0.6875, 0.5625, 0.75, 0.5625, 0.75, 0.625, 0.6875, 0.625, 0.5625, 0.9375, 0.625, 0.9375, 0.625, 1.0, 0.5625, 1.0, 0.5625, 0.8125, 0.625, 0.8125, 0.625, 0.875, 0.5625, 0.875, 0.6875, 0.8125, 0.75, 0.8125, 0.75, 0.875, 0.6875, 0.875, 0.3125, 0.6875, 0.375, 0.6875, 0.375, 0.75, 0.3125, 0.75, 0.3125, 0.5625, 0.375, 0.5625, 0.375, 0.625, 0.3125, 0.625, 0.4375, 0.5625, 0.5, 0.5625, 0.5, 0.625, 0.4375, 0.625, 0.0625, 0.6875, 0.125, 0.6875, 0.125, 0.75, 0.0625, 0.75, 0.0625, 0.5625, 0.125, 0.5625, 0.125, 0.625, 0.0625, 0.625, 0.1875, 0.5625, 0.25, 0.5625, 0.25, 0.625, 0.1875, 0.625, 0.0625, 0.9375, 0.125, 0.9375, 0.125, 1.0, 0.0625, 1.0, 0.0625, 0.8125, 0.125, 0.8125, 0.125, 0.875, 0.0625, 0.875, 0.1875, 0.8125, 0.25, 0.8125, 0.25, 0.875, 0.1875, 0.875, 0.3125, 0.1875, 0.375, 0.1875, 0.375, 0.25, 0.3125, 0.25, 0.3125, 0.0625, 0.375, 0.0625, 0.375, 0.125, 0.3125, 0.125, 0.4375, 0.0625, 0.5, 0.0625, 0.5, 0.125, 0.4375, 0.125, 0.0625, 0.1875, 0.125, 0.1875, 0.125, 0.25, 0.0625, 0.25, 0.0625, 0.0625, 0.125, 0.0625, 0.125, 0.125, 0.0625, 0.125, 0.1875, 0.0625, 0.25, 0.0625, 0.25, 0.125, 0.1875, 0.125, 0.0625, 0.4375, 0.125, 0.4375, 0.125, 0.5, 0.0625, 0.5, 0.0625, 0.3125, 0.125, 0.3125, 0.125, 0.375, 0.0625, 0.375, 0.1875, 0.3125, 0.25, 0.3125, 0.25, 0.375, 0.1875, 0.375, 0.8125, 0.1875, 0.875, 0.1875, 0.875, 0.25, 0.8125, 0.25, 0.8125, 0.0625, 0.875, 0.0625, 0.875, 0.125, 0.8125, 0.125, 0.9375, 0.0625, 1.0, 0.0625, 1.0, 0.125, 0.9375, 0.125, 0.5625, 0.1875, 0.625, 0.1875, 0.625, 0.25, 0.5625, 0.25, 0.5625, 0.0625, 0.625, 0.0625, 0.625, 0.125, 0.5625, 0.125, 0.6875, 0.0625, 0.75, 0.0625, 0.75, 0.125, 0.6875, 0.125, 0.5625, 0.4375, 0.625, 0.4375, 0.625, 0.5, 0.5625, 0.5, 0.5625, 0.3125, 0.625, 0.3125, 0.625, 0.375, 0.5625, 0.375, 0.6875, 0.3125, 0.75, 0.3125, 0.75, 0.375, 0.6875, 0.375, 0.8125, 0.4375, 0.875, 0.4375, 0.875, 0.5, 0.8125, 0.5, 0.8125, 0.3125, 0.875, 0.3125, 0.875, 0.375, 0.8125, 0.375, 0.9375, 0.3125, 1.0, 0.3125, 1.0, 0.375, 0.9375, 0.375, 0.3125, 0.4375, 0.375, 0.4375, 0.375, 0.5, 0.3125, 0.5, 0.3125, 0.3125, 0.375, 0.3125, 0.375, 0.375, 0.3125, 0.375, 0.4375, 0.3125, 0.5, 0.3125, 0.5, 0.375, 0.4375, 0.375, 0.3125, 0.9375, 0.375, 0.9375, 0.375, 1.0, 0.3125, 1.0, 0.3125, 0.8125, 0.375, 0.8125, 0.375, 0.875, 0.3125, 0.875, 0.4375, 0.8125, 0.5, 0.8125, 0.5, 0.875, 0.4375, 0.875, 0.8125, 0.9375, 0.875, 0.9375, 0.875, 1.0, 0.8125, 1.0, 0.8125, 0.8125, 0.875, 0.8125, 0.875, 0.875, 0.8125, 0.875, 0.9375, 0.8125, 1.0, 0.8125, 1.0, 0.875, 0.9375, 0.875, 0.875, 0.8125, 0.9375, 0.8125, 0.9375, 0.875, 0.875, 0.875, 0.875, 0.75, 0.9375, 0.75, 0.9375, 0.8125, 0.875, 0.8125, 0.9375, 0.75, 1.0, 0.75, 1.0, 0.8125, 0.9375, 0.8125, 0.75, 0.8125, 0.8125, 0.8125, 0.8125, 0.875, 0.75, 0.875, 0.75, 0.75, 0.8125, 0.75, 0.8125, 0.8125, 0.75, 0.8125, 0.8125, 0.75, 0.875, 0.75, 0.875, 0.8125, 0.8125, 0.8125, 0.75, 0.9375, 0.8125, 0.9375, 0.8125, 1.0, 0.75, 1.0, 0.75, 0.875, 0.8125, 0.875, 0.8125, 0.9375, 0.75, 0.9375, 0.8125, 0.875, 0.875, 0.875, 0.875, 0.9375, 0.8125, 0.9375, 0.375, 0.8125, 0.4375, 0.8125, 0.4375, 0.875, 0.375, 0.875, 0.375, 0.75, 0.4375, 0.75, 0.4375, 0.8125, 0.375, 0.8125, 0.4375, 0.75, 0.5, 0.75, 0.5, 0.8125, 0.4375, 0.8125, 0.25, 0.8125, 0.3125, 0.8125, 0.3125, 0.875, 0.25, 0.875, 0.25, 0.75, 0.3125, 0.75, 0.3125, 0.8125, 0.25, 0.8125, 0.3125, 0.75, 0.375, 0.75, 0.375, 0.8125, 0.3125, 0.8125, 0.25, 0.9375, 0.3125, 0.9375, 0.3125, 1.0, 0.25, 1.0, 0.25, 0.875, 0.3125, 0.875, 0.3125, 0.9375, 0.25, 0.9375, 0.3125, 0.875, 0.375, 0.875, 0.375, 0.9375, 0.3125, 0.9375, 0.375, 0.3125, 0.4375, 0.3125, 0.4375, 0.375, 0.375, 0.375, 0.375, 0.25, 0.4375, 0.25, 0.4375, 0.3125, 0.375, 0.3125, 0.4375, 0.25, 0.5, 0.25, 0.5, 0.3125, 0.4375, 0.3125, 0.25, 0.3125, 0.3125, 0.3125, 0.3125, 0.375, 0.25, 0.375, 0.25, 0.25, 0.3125, 0.25, 0.3125, 0.3125, 0.25, 0.3125, 0.3125, 0.25, 0.375, 0.25, 0.375, 0.3125, 0.3125, 0.3125, 0.25, 0.4375, 0.3125, 0.4375, 0.3125, 0.5, 0.25, 0.5, 0.25, 0.375, 0.3125, 0.375, 0.3125, 0.4375, 0.25, 0.4375, 0.3125, 0.375, 0.375, 0.375, 0.375, 0.4375, 0.3125, 0.4375, 0.875, 0.3125, 0.9375, 0.3125, 0.9375, 0.375, 0.875, 0.375, 0.875, 0.25, 0.9375, 0.25, 0.9375, 0.3125, 0.875, 0.3125, 0.9375, 0.25, 1.0, 0.25, 1.0, 0.3125, 0.9375, 0.3125, 0.75, 0.3125, 0.8125, 0.3125, 0.8125, 0.375, 0.75, 0.375, 0.75, 0.25, 0.8125, 0.25, 0.8125, 0.3125, 0.75, 0.3125, 0.8125, 0.25, 0.875, 0.25, 0.875, 0.3125, 0.8125, 0.3125, 0.75, 0.4375, 0.8125, 0.4375, 0.8125, 0.5, 0.75, 0.5, 0.75, 0.375, 0.8125, 0.375, 0.8125, 0.4375, 0.75, 0.4375, 0.8125, 0.375, 0.875, 0.375, 0.875, 0.4375, 0.8125, 0.4375, 0.625, 0.3125, 0.6875, 0.3125, 0.6875, 0.375, 0.625, 0.375, 0.625, 0.25, 0.6875, 0.25, 0.6875, 0.3125, 0.625, 0.3125, 0.6875, 0.25, 0.75, 0.25, 0.75, 0.3125, 0.6875, 0.3125, 0.5, 0.3125, 0.5625, 0.3125, 0.5625, 0.375, 0.5, 0.375, 0.5, 0.25, 0.5625, 0.25, 0.5625, 0.3125, 0.5, 0.3125, 0.5625, 0.25, 0.625, 0.25, 0.625, 0.3125, 0.5625, 0.3125, 0.5, 0.4375, 0.5625, 0.4375, 0.5625, 0.5, 0.5, 0.5, 0.5, 0.375, 0.5625, 0.375, 0.5625, 0.4375, 0.5, 0.4375, 0.5625, 0.375, 0.625, 0.375, 0.625, 0.4375, 0.5625, 0.4375, 0.625, 0.0625, 0.6875, 0.0625, 0.6875, 0.125, 0.625, 0.125, 0.625, 0.0, 0.6875, 0.0, 0.6875, 0.0625, 0.625, 0.0625, 0.6875, 0.0, 0.75, 0.0, 0.75, 0.0625, 0.6875, 0.0625, 0.5, 0.0625, 0.5625, 0.0625, 0.5625, 0.125, 0.5, 0.125, 0.5, 0.0, 0.5625, 0.0, 0.5625, 0.0625, 0.5, 0.0625, 0.5625, 0.0, 0.625, 0.0, 0.625, 0.0625, 0.5625, 0.0625, 0.5, 0.1875, 0.5625, 0.1875, 0.5625, 0.25, 0.5, 0.25, 0.5, 0.125, 0.5625, 0.125, 0.5625, 0.1875, 0.5, 0.1875, 0.5625, 0.125, 0.625, 0.125, 0.625, 0.1875, 0.5625, 0.1875, 0.875, 0.0625, 0.9375, 0.0625, 0.9375, 0.125, 0.875, 0.125, 0.875, 0.0, 0.9375, 0.0, 0.9375, 0.0625, 0.875, 0.0625, 0.9375, 0.0, 1.0, 0.0, 1.0, 0.0625, 0.9375, 0.0625, 0.75, 0.0625, 0.8125, 0.0625, 0.8125, 0.125, 0.75, 0.125, 0.75, 0.0, 0.8125, 0.0, 0.8125, 0.0625, 0.75, 0.0625, 0.8125, 0.0, 0.875, 0.0, 0.875, 0.0625, 0.8125, 0.0625, 0.75, 0.1875, 0.8125, 0.1875, 0.8125, 0.25, 0.75, 0.25, 0.75, 0.125, 0.8125, 0.125, 0.8125, 0.1875, 0.75, 0.1875, 0.8125, 0.125, 0.875, 0.125, 0.875, 0.1875, 0.8125, 0.1875, 0.125, 0.3125, 0.1875, 0.3125, 0.1875, 0.375, 0.125, 0.375, 0.125, 0.25, 0.1875, 0.25, 0.1875, 0.3125, 0.125, 0.3125, 0.1875, 0.25, 0.25, 0.25, 0.25, 0.3125, 0.1875, 0.3125, 0.0, 0.3125, 0.0625, 0.3125, 0.0625, 0.375, 0.0, 0.375, 0.0, 0.25, 0.0625, 0.25, 0.0625, 0.3125, 0.0, 0.3125, 0.0625, 0.25, 0.125, 0.25, 0.125, 0.3125, 0.0625, 0.3125, 0.0, 0.4375, 0.0625, 0.4375, 0.0625, 0.5, 0.0, 0.5, 0.0, 0.375, 0.0625, 0.375, 0.0625, 0.4375, 0.0, 0.4375, 0.0625, 0.375, 0.125, 0.375, 0.125, 0.4375, 0.0625, 0.4375, 0.125, 0.0625, 0.1875, 0.0625, 0.1875, 0.125, 0.125, 0.125, 0.125, 0.0, 0.1875, 0.0, 0.1875, 0.0625, 0.125, 0.0625, 0.1875, 0.0, 0.25, 0.0, 0.25, 0.0625, 0.1875, 0.0625, 0.0, 0.0625, 0.0625, 0.0625, 0.0625, 0.125, 0.0, 0.125, 0.0, 0.0, 0.0625, 0.0, 0.0625, 0.0625, 0.0, 0.0625, 0.0625, 0.0, 0.125, 0.0, 0.125, 0.0625, 0.0625, 0.0625, 0.0, 0.1875, 0.0625, 0.1875, 0.0625, 0.25, 0.0, 0.25, 0.0, 0.125, 0.0625, 0.125, 0.0625, 0.1875, 0.0, 0.1875, 0.0625, 0.125, 0.125, 0.125, 0.125, 0.1875, 0.0625, 0.1875, 0.375, 0.0625, 0.4375, 0.0625, 0.4375, 0.125, 0.375, 0.125, 0.375, 0.0, 0.4375, 0.0, 0.4375, 0.0625, 0.375, 0.0625, 0.4375, 0.0, 0.5, 0.0, 0.5, 0.0625, 0.4375, 0.0625, 0.25, 0.0625, 0.3125, 0.0625, 0.3125, 0.125, 0.25, 0.125, 0.25, 0.0, 0.3125, 0.0, 0.3125, 0.0625, 0.25, 0.0625, 0.3125, 0.0, 0.375, 0.0, 0.375, 0.0625, 0.3125, 0.0625, 0.25, 0.1875, 0.3125, 0.1875, 0.3125, 0.25, 0.25, 0.25, 0.25, 0.125, 0.3125, 0.125, 0.3125, 0.1875, 0.25, 0.1875, 0.3125, 0.125, 0.375, 0.125, 0.375, 0.1875, 0.3125, 0.1875, 0.125, 0.8125, 0.1875, 0.8125, 0.1875, 0.875, 0.125, 0.875, 0.125, 0.75, 0.1875, 0.75, 0.1875, 0.8125, 0.125, 0.8125, 0.1875, 0.75, 0.25, 0.75, 0.25, 0.8125, 0.1875, 0.8125, 0.0, 0.8125, 0.0625, 0.8125, 0.0625, 0.875, 0.0, 0.875, 0.0, 0.75, 0.0625, 0.75, 0.0625, 0.8125, 0.0, 0.8125, 0.0625, 0.75, 0.125, 0.75, 0.125, 0.8125, 0.0625, 0.8125, 0.0, 0.9375, 0.0625, 0.9375, 0.0625, 1.0, 0.0, 1.0, 0.0, 0.875, 0.0625, 0.875, 0.0625, 0.9375, 0.0, 0.9375, 0.0625, 0.875, 0.125, 0.875, 0.125, 0.9375, 0.0625, 0.9375, 0.125, 0.5625, 0.1875, 0.5625, 0.1875, 0.625, 0.125, 0.625, 0.125, 0.5, 0.1875, 0.5, 0.1875, 0.5625, 0.125, 0.5625, 0.1875, 0.5, 0.25, 0.5, 0.25, 0.5625, 0.1875, 0.5625, 0.0, 0.5625, 0.0625, 0.5625, 0.0625, 0.625, 0.0, 0.625, 0.0, 0.5, 0.0625, 0.5, 0.0625, 0.5625, 0.0, 0.5625, 0.0625, 0.5, 0.125, 0.5, 0.125, 0.5625, 0.0625, 0.5625, 0.0, 0.6875, 0.0625, 0.6875, 0.0625, 0.75, 0.0, 0.75, 0.0, 0.625, 0.0625, 0.625, 0.0625, 0.6875, 0.0, 0.6875, 0.0625, 0.625, 0.125, 0.625, 0.125, 0.6875, 0.0625, 0.6875, 0.375, 0.5625, 0.4375, 0.5625, 0.4375, 0.625, 0.375, 0.625, 0.375, 0.5, 0.4375, 0.5, 0.4375, 0.5625, 0.375, 0.5625, 0.4375, 0.5, 0.5, 0.5, 0.5, 0.5625, 0.4375, 0.5625, 0.25, 0.5625, 0.3125, 0.5625, 0.3125, 0.625, 0.25, 0.625, 0.25, 0.5, 0.3125, 0.5, 0.3125, 0.5625, 0.25, 0.5625, 0.3125, 0.5, 0.375, 0.5, 0.375, 0.5625, 0.3125, 0.5625, 0.25, 0.6875, 0.3125, 0.6875, 0.3125, 0.75, 0.25, 0.75, 0.25, 0.625, 0.3125, 0.625, 0.3125, 0.6875, 0.25, 0.6875, 0.3125, 0.625, 0.375, 0.625, 0.375, 0.6875, 0.3125, 0.6875, 0.625, 0.8125, 0.6875, 0.8125, 0.6875, 0.875, 0.625, 0.875, 0.625, 0.75, 0.6875, 0.75, 0.6875, 0.8125, 0.625, 0.8125, 0.6875, 0.75, 0.75, 0.75, 0.75, 0.8125, 0.6875, 0.8125, 0.5, 0.8125, 0.5625, 0.8125, 0.5625, 0.875, 0.5, 0.875, 0.5, 0.75, 0.5625, 0.75, 0.5625, 0.8125, 0.5, 0.8125, 0.5625, 0.75, 0.625, 0.75, 0.625, 0.8125, 0.5625, 0.8125, 0.5, 0.9375, 0.5625, 0.9375, 0.5625, 1.0, 0.5, 1.0, 0.5, 0.875, 0.5625, 0.875, 0.5625, 0.9375, 0.5, 0.9375, 0.5625, 0.875, 0.625, 0.875, 0.625, 0.9375, 0.5625, 0.9375, 0.625, 0.5625, 0.6875, 0.5625, 0.6875, 0.625, 0.625, 0.625, 0.625, 0.5, 0.6875, 0.5, 0.6875, 0.5625, 0.625, 0.5625, 0.6875, 0.5, 0.75, 0.5, 0.75, 0.5625, 0.6875, 0.5625, 0.5, 0.5625, 0.5625, 0.5625, 0.5625, 0.625, 0.5, 0.625, 0.5, 0.5, 0.5625, 0.5, 0.5625, 0.5625, 0.5, 0.5625, 0.5625, 0.5, 0.625, 0.5, 0.625, 0.5625, 0.5625, 0.5625, 0.5, 0.6875, 0.5625, 0.6875, 0.5625, 0.75, 0.5, 0.75, 0.5, 0.625, 0.5625, 0.625, 0.5625, 0.6875, 0.5, 0.6875, 0.5625, 0.625, 0.625, 0.625, 0.625, 0.6875, 0.5625, 0.6875, 0.875, 0.5625, 0.9375, 0.5625, 0.9375, 0.625, 0.875, 0.625, 0.875, 0.5, 0.9375, 0.5, 0.9375, 0.5625, 0.875, 0.5625, 0.9375, 0.5, 1.0, 0.5, 1.0, 0.5625, 0.9375, 0.5625, 0.75, 0.5625, 0.8125, 0.5625, 0.8125, 0.625, 0.75, 0.625, 0.75, 0.5, 0.8125, 0.5, 0.8125, 0.5625, 0.75, 0.5625, 0.8125, 0.5, 0.875, 0.5, 0.875, 0.5625, 0.8125, 0.5625, 0.75, 0.6875, 0.8125, 0.6875, 0.8125, 0.75, 0.75, 0.75, 0.75, 0.625, 0.8125, 0.625, 0.8125, 0.6875, 0.75, 0.6875, 0.8125, 0.625, 0.875, 0.625, 0.875, 0.6875, 0.8125, 0.6875, 0.875, 0.6875, 0.9375, 0.6875, 0.9375, 0.75, 0.875, 0.75, 0.875, 0.625, 0.9375, 0.625, 0.9375, 0.6875, 0.875, 0.6875, 0.9375, 0.625, 1.0, 0.625, 1.0, 0.6875, 0.9375, 0.6875, 0.625, 0.6875, 0.6875, 0.6875, 0.6875, 0.75, 0.625, 0.75, 0.625, 0.625, 0.6875, 0.625, 0.6875, 0.6875, 0.625, 0.6875, 0.6875, 0.625, 0.75, 0.625, 0.75, 0.6875, 0.6875, 0.6875, 0.625, 0.9375, 0.6875, 0.9375, 0.6875, 1.0, 0.625, 1.0, 0.625, 0.875, 0.6875, 0.875, 0.6875, 0.9375, 0.625, 0.9375, 0.6875, 0.875, 0.75, 0.875, 0.75, 0.9375, 0.6875, 0.9375, 0.375, 0.6875, 0.4375, 0.6875, 0.4375, 0.75, 0.375, 0.75, 0.375, 0.625, 0.4375, 0.625, 0.4375, 0.6875, 0.375, 0.6875, 0.4375, 0.625, 0.5, 0.625, 0.5, 0.6875, 0.4375, 0.6875, 0.125, 0.6875, 0.1875, 0.6875, 0.1875, 0.75, 0.125, 0.75, 0.125, 0.625, 0.1875, 0.625, 0.1875, 0.6875, 0.125, 0.6875, 0.1875, 0.625, 0.25, 0.625, 0.25, 0.6875, 0.1875, 0.6875, 0.125, 0.9375, 0.1875, 0.9375, 0.1875, 1.0, 0.125, 1.0, 0.125, 0.875, 0.1875, 0.875, 0.1875, 0.9375, 0.125, 0.9375, 0.1875, 0.875, 0.25, 0.875, 0.25, 0.9375, 0.1875, 0.9375, 0.375, 0.1875, 0.4375, 0.1875, 0.4375, 0.25, 0.375, 0.25, 0.375, 0.125, 0.4375, 0.125, 0.4375, 0.1875, 0.375, 0.1875, 0.4375, 0.125, 0.5, 0.125, 0.5, 0.1875, 0.4375, 0.1875, 0.125, 0.1875, 0.1875, 0.1875, 0.1875, 0.25, 0.125, 0.25, 0.125, 0.125, 0.1875, 0.125, 0.1875, 0.1875, 0.125, 0.1875, 0.1875, 0.125, 0.25, 0.125, 0.25, 0.1875, 0.1875, 0.1875, 0.125, 0.4375, 0.1875, 0.4375, 0.1875, 0.5, 0.125, 0.5, 0.125, 0.375, 0.1875, 0.375, 0.1875, 0.4375, 0.125, 0.4375, 0.1875, 0.375, 0.25, 0.375, 0.25, 0.4375, 0.1875, 0.4375, 0.875, 0.1875, 0.9375, 0.1875, 0.9375, 0.25, 0.875, 0.25, 0.875, 0.125, 0.9375, 0.125, 0.9375, 0.1875, 0.875, 0.1875, 0.9375, 0.125, 1.0, 0.125, 1.0, 0.1875, 0.9375, 0.1875, 0.625, 0.1875, 0.6875, 0.1875, 0.6875, 0.25, 0.625, 0.25, 0.625, 0.125, 0.6875, 0.125, 0.6875, 0.1875, 0.625, 0.1875, 0.6875, 0.125, 0.75, 0.125, 0.75, 0.1875, 0.6875, 0.1875, 0.625, 0.4375, 0.6875, 0.4375, 0.6875, 0.5, 0.625, 0.5, 0.625, 0.375, 0.6875, 0.375, 0.6875, 0.4375, 0.625, 0.4375, 0.6875, 0.375, 0.75, 0.375, 0.75, 0.4375, 0.6875, 0.4375, 0.875, 0.4375, 0.9375, 0.4375, 0.9375, 0.5, 0.875, 0.5, 0.875, 0.375, 0.9375, 0.375, 0.9375, 0.4375, 0.875, 0.4375, 0.9375, 0.375, 1.0, 0.375, 1.0, 0.4375, 0.9375, 0.4375, 0.375, 0.4375, 0.4375, 0.4375, 0.4375, 0.5, 0.375, 0.5, 0.375, 0.375, 0.4375, 0.375, 0.4375, 0.4375, 0.375, 0.4375, 0.4375, 0.375, 0.5, 0.375, 0.5, 0.4375, 0.4375, 0.4375, 0.375, 0.9375, 0.4375, 0.9375, 0.4375, 1.0, 0.375, 1.0, 0.375, 0.875, 0.4375, 0.875, 0.4375, 0.9375, 0.375, 0.9375, 0.4375, 0.875, 0.5, 0.875, 0.5, 0.9375, 0.4375, 0.9375, 0.875, 0.9375, 0.9375, 0.9375, 0.9375, 1.0, 0.875, 1.0, 0.875, 0.875, 0.9375, 0.875, 0.9375, 0.9375, 0.875, 0.9375, 0.9375, 0.875, 1.0, 0.875, 1.0, 0.9375, 0.9375, 0.9375, 0.375, 0.25, 0.6024, 0.25, 0.6024, 0.5, 0.375, 0.5, 0.375, 0.5, 0.6024, 0.5, 0.6024, 0.75, 0.375, 0.75, 0.375, 0.0, 0.6024, 0.0, 0.6024, 0.25, 0.375, 0.25, 0.375, 0.75, 0.6024, 0.75, 0.6024, 1.0, 0.375, 1.0, 0.625, 0.5, 0.7083, 0.5, 0.7083, 0.5, 0.625, 0.5, 0.7083, 0.5, 0.7917, 0.5, 0.7917, 0.5, 0.7083, 0.5, 0.875, 0.75, 0.7917, 0.75, 0.7917, 0.75, 0.875, 0.75, 0.7917, 0.75, 0.7083, 0.75, 0.7083, 0.75, 0.7917, 0.75, 0.625, 0.5, 0.7083, 0.5, 0.7083, 0.75, 0.625, 0.75, 0.7083, 0.5, 0.7917, 0.5, 0.7917, 0.75, 0.7083, 0.75, 0.625, 0.5, 0.7083, 0.5, 0.7083, 0.5, 0.625, 0.5, 0.7083, 0.5, 0.7917, 0.5, 0.7917, 0.5, 0.7083, 0.5, 0.875, 0.75, 0.7917, 0.75, 0.7917, 0.75, 0.875, 0.75, 0.7917, 0.75, 0.7083, 0.75, 0.7083, 0.75, 0.7917, 0.75, 0.625, 0.5, 0.625, 0.75, 0.7083, 0.75, 0.7083, 0.5, 0.7083, 0.5, 0.7083, 0.75, 0.7917, 0.75, 0.7917, 0.5, 1.0, 0.5, 1.0, 1.0, 0.8, 1.0, 0.8, 0.5, 0.8, 0.5, 0.8, 1.0, 0.6, 1.0, 0.6, 0.5, 0.6, 0.5, 0.6, 1.0, 0.4, 1.0, 0.4, 0.5, 0.4783, 0.3242, 0.25, 0.49, 0.02175, 0.3242, 0.1089, 0.05584, 0.3911, 0.05584, 0.4, 0.5, 0.4, 1.0, 0.2, 1.0, 0.2, 0.5, 0.2, 0.5, 0.2, 1.0, 2.98e-08, 1.0, 2.98e-08, 0.5, 0.75, 0.49, 0.9783, 0.3242, 0.8911, 0.05584, 0.6089, 0.05584, 0.5217, 0.3242, 1.0, 0.5, 1.0, 1.0, 0.8, 1.0, 0.8, 0.5, 0.8, 0.5, 0.8, 1.0, 0.6, 1.0, 0.6, 0.5, 0.6, 0.5, 0.6, 1.0, 0.4, 1.0, 0.4, 0.5, 0.4783, 0.3242, 0.25, 0.49, 0.02175, 0.3242, 0.1089, 0.05584, 0.3911, 0.05584, 0.4, 0.5, 0.4, 1.0, 0.2, 1.0, 0.2, 0.5, 0.2, 0.5, 0.2, 1.0, 2.98e-08, 1.0, 2.98e-08, 0.5, 0.75, 0.49, 0.9783, 0.3242, 0.8911, 0.05584, 0.6089, 0.05584, 0.5217, 0.3242, 1.0, 0.5, 1.0, 1.0, 0.8, 1.0, 0.8, 0.5, 0.8, 0.5, 0.8, 1.0, 0.6, 1.0, 0.6, 0.5, 0.6, 0.5, 0.6, 1.0, 0.4, 1.0, 0.4, 0.5, 0.4783, 0.3242, 0.25, 0.49, 0.02175, 0.3242, 0.1089, 0.05584, 0.3911, 0.05584, 0.4, 0.5, 0.4, 1.0, 0.2, 1.0, 0.2, 0.5, 0.2, 0.5, 0.2, 1.0, 2.98e-08, 1.0, 2.98e-08, 0.5, 0.75, 0.49, 0.9783, 0.3242, 0.8911, 0.05584, 0.6089, 0.05584, 0.5217, 0.3242, 1.0, 0.5, 1.0, 1.0, 0.8, 1.0, 0.8, 0.5, 0.8, 0.5, 0.8, 1.0, 0.6, 1.0, 0.6, 0.5, 0.6, 0.5, 0.6, 1.0, 0.4, 1.0, 0.4, 0.5, 0.4783, 0.3242, 0.25, 0.49, 0.02175, 0.3242, 0.1089, 0.05584, 0.3911, 0.05584, 0.4, 0.5, 0.4, 1.0, 0.2, 1.0, 0.2, 0.5, 0.2, 0.5, 0.2, 1.0, 2.98e-08, 1.0, 2.98e-08, 0.5, 0.75, 0.49, 0.9783, 0.3242, 0.8911, 0.05584, 0.6089, 0.05584, 0.5217, 0.3242, 1.0, 0.5, 1.0, 1.0, 0.8, 1.0, 0.8, 0.5, 0.8, 0.5, 0.8, 1.0, 0.6, 1.0, 0.6, 0.5, 0.6, 0.5, 0.6, 1.0, 0.4, 1.0, 0.4, 0.5, 0.4783, 0.3242, 0.25, 0.49, 0.02175, 0.3242, 0.1089, 0.05584, 0.3911, 0.05584, 0.4, 0.5, 0.4, 1.0, 0.2, 1.0, 0.2, 0.5, 0.2, 0.5, 0.2, 1.0, 2.98e-08, 1.0, 2.98e-08, 0.5, 0.75, 0.49, 0.9783, 0.3242, 0.8911, 0.05584, 0.6089, 0.05584, 0.5217, 0.3242, 1.0, 0.5, 1.0, 1.0, 0.8, 1.0, 0.8, 0.5, 0.8, 0.5, 0.8, 1.0, 0.6, 1.0, 0.6, 0.5, 0.6, 0.5, 0.6, 1.0, 0.4, 1.0, 0.4, 0.5, 0.4783, 0.3242, 0.25, 0.49, 0.02175, 0.3242, 0.1089, 0.05584, 0.3911, 0.05584, 0.4, 0.5, 0.4, 1.0, 0.2, 1.0, 0.2, 0.5, 0.2, 0.5, 0.2, 1.0, 2.98e-08, 1.0, 2.98e-08, 0.5, 0.75, 0.49, 0.9783, 0.3242, 0.8911, 0.05584, 0.6089, 0.05584, 0.5217, 0.3242, 1.0, 0.5, 1.0, 1.0, 0.8, 1.0, 0.8, 0.5, 0.8, 0.5, 0.8, 1.0, 0.6, 1.0, 0.6, 0.5, 0.6, 0.5, 0.6, 1.0, 0.4, 1.0, 0.4, 0.5, 0.4783, 0.3242, 0.25, 0.49, 0.02175, 0.3242, 0.1089, 0.05584, 0.3911, 0.05584, 0.4, 0.5, 0.4, 1.0, 0.2, 1.0, 0.2, 0.5, 0.2, 0.5, 0.2, 1.0, 2.98e-08, 1.0, 2.98e-08, 0.5, 0.75, 0.49, 0.9783, 0.3242, 0.8911, 0.05584, 0.6089, 0.05584, 0.5217, 0.3242, 1.0, 0.5, 1.0, 1.0, 0.8, 1.0, 0.8, 0.5, 0.8, 0.5, 0.8, 1.0, 0.6, 1.0, 0.6, 0.5, 0.6, 0.5, 0.6, 1.0, 0.4, 1.0, 0.4, 0.5, 0.4783, 0.3242, 0.25, 0.49, 0.02175, 0.3242, 0.1089, 0.05584, 0.3911, 0.05584, 0.4, 0.5, 0.4, 1.0, 0.2, 1.0, 0.2, 0.5, 0.2, 0.5, 0.2, 1.0, 2.98e-08, 1.0, 2.98e-08, 0.5, 0.75, 0.49, 0.9783, 0.3242, 0.8911, 0.05584, 0.6089, 0.05584, 0.5217, 0.3242, 1.0, 0.5, 1.0, 1.0, 0.8, 1.0, 0.8, 0.5, 0.8, 0.5, 0.8, 1.0, 0.6, 1.0, 0.6, 0.5, 0.6, 0.5, 0.6, 1.0, 0.4, 1.0, 0.4, 0.5, 0.4783, 0.3242, 0.25, 0.49, 0.02175, 0.3242, 0.1089, 0.05584, 0.3911, 0.05584, 0.4, 0.5, 0.4, 1.0, 0.2, 1.0, 0.2, 0.5, 0.2, 0.5, 0.2, 1.0, 2.98e-08, 1.0, 2.98e-08, 0.5, 0.75, 0.49, 0.9783, 0.3242, 0.8911, 0.05584, 0.6089, 0.05584, 0.5217, 0.3242, 1.0, 0.5, 1.0, 1.0, 0.8, 1.0, 0.8, 0.5, 0.8, 0.5, 0.8, 1.0, 0.6, 1.0, 0.6, 0.5, 0.6, 0.5, 0.6, 1.0, 0.4, 1.0, 0.4, 0.5, 0.4783, 0.3242, 0.25, 0.49, 0.02175, 0.3242, 0.1089, 0.05584, 0.3911, 0.05584, 0.4, 0.5, 0.4, 1.0, 0.2, 1.0, 0.2, 0.5, 0.2, 0.5, 0.2, 1.0, 2.98e-08, 1.0, 2.98e-08, 0.5, 0.75, 0.49, 0.9783, 0.3242, 0.8911, 0.05584, 0.6089, 0.05584, 0.5217, 0.3242, 1.0, 0.5, 1.0, 1.0, 0.8, 1.0, 0.8, 0.5, 0.8, 0.5, 0.8, 1.0, 0.6, 1.0, 0.6, 0.5, 0.6, 0.5, 0.6, 1.0, 0.4, 1.0, 0.4, 0.5, 0.4783, 0.3242, 0.25, 0.49, 0.02175, 0.3242, 0.1089, 0.05584, 0.3911, 0.05584, 0.4, 0.5, 0.4, 1.0, 0.2, 1.0, 0.2, 0.5, 0.2, 0.5, 0.2, 1.0, 2.98e-08, 1.0, 2.98e-08, 0.5, 0.75, 0.49, 0.9783, 0.3242, 0.8911, 0.05584, 0.6089, 0.05584, 0.5217, 0.3242, 1.0, 0.5, 1.0, 1.0, 0.8, 1.0, 0.8, 0.5, 0.8, 0.5, 0.8, 1.0, 0.6, 1.0, 0.6, 0.5, 0.6, 0.5, 0.6, 1.0, 0.4, 1.0, 0.4, 0.5, 0.4783, 0.3242, 0.25, 0.49, 0.02175, 0.3242, 0.1089, 0.05584, 0.3911, 0.05584, 0.4, 0.5, 0.4, 1.0, 0.2, 1.0, 0.2, 0.5, 0.2, 0.5, 0.2, 1.0, 2.98e-08, 1.0, 2.98e-08, 0.5, 0.75, 0.49, 0.9783, 0.3242, 0.8911, 0.05584, 0.6089, 0.05584, 0.5217, 0.3242, 1.0, 0.5, 1.0, 1.0, 0.8, 1.0, 0.8, 0.5, 0.8, 0.5, 0.8, 1.0, 0.6, 1.0, 0.6, 0.5, 0.6, 0.5, 0.6, 1.0, 0.4, 1.0, 0.4, 0.5, 0.4783, 0.3242, 0.25, 0.49, 0.02175, 0.3242, 0.1089, 0.05584, 0.3911, 0.05584, 0.4, 0.5, 0.4, 1.0, 0.2, 1.0, 0.2, 0.5, 0.2, 0.5, 0.2, 1.0, 2.98e-08, 1.0, 2.98e-08, 0.5, 0.75, 0.49, 0.9783, 0.3242, 0.8911, 0.05584, 0.6089, 0.05584, 0.5217, 0.3242, 1.0, 0.5, 1.0, 1.0, 0.8, 1.0, 0.8, 0.5, 0.8, 0.5, 0.8, 1.0, 0.6, 1.0, 0.6, 0.5, 0.6, 0.5, 0.6, 1.0, 0.4, 1.0, 0.4, 0.5, 0.4783, 0.3242, 0.25, 0.49, 0.02175, 0.3242, 0.1089, 0.05584, 0.3911, 0.05584, 0.4, 0.5, 0.4, 1.0, 0.2, 1.0, 0.2, 0.5, 0.2, 0.5, 0.2, 1.0, 2.98e-08, 1.0, 2.98e-08, 0.5, 0.75, 0.49, 0.9783, 0.3242, 0.8911, 0.05584, 0.6089, 0.05584, 0.5217, 0.3242, 1.0, 0.5, 1.0, 1.0, 0.8, 1.0, 0.8, 0.5, 0.8, 0.5, 0.8, 1.0, 0.6, 1.0, 0.6, 0.5, 0.6, 0.5, 0.6, 1.0, 0.4, 1.0, 0.4, 0.5, 0.4783, 0.3242, 0.25, 0.49, 0.02175, 0.3242, 0.1089, 0.05584, 0.3911, 0.05584, 0.4, 0.5, 0.4, 1.0, 0.2, 1.0, 0.2, 0.5, 0.2, 0.5, 0.2, 1.0, 2.98e-08, 1.0, 2.98e-08, 0.5, 0.75, 0.49, 0.9783, 0.3242, 0.8911, 0.05584, 0.6089, 0.05584, 0.5217, 0.3242, 1.0, 0.5, 1.0, 1.0, 0.8, 1.0, 0.8, 0.5, 0.8, 0.5, 0.8, 1.0, 0.6, 1.0, 0.6, 0.5, 0.6, 0.5, 0.6, 1.0, 0.4, 1.0, 0.4, 0.5, 0.4783, 0.3242, 0.25, 0.49, 0.02175, 0.3242, 0.1089, 0.05584, 0.3911, 0.05584, 0.4, 0.5, 0.4, 1.0, 0.2, 1.0, 0.2, 0.5, 0.2, 0.5, 0.2, 1.0, 2.98e-08, 1.0, 2.98e-08, 0.5, 0.75, 0.49, 0.9783, 0.3242, 0.8911, 0.05584, 0.6089, 0.05584, 0.5217, 0.3242, 1.0, 0.5, 1.0, 1.0, 0.8, 1.0, 0.8, 0.5, 0.8, 0.5, 0.8, 1.0, 0.6, 1.0, 0.6, 0.5, 0.6, 0.5, 0.6, 1.0, 0.4, 1.0, 0.4, 0.5, 0.4783, 0.3242, 0.25, 0.49, 0.02175, 0.3242, 0.1089, 0.05584, 0.3911, 0.05584, 0.4, 0.5, 0.4, 1.0, 0.2, 1.0, 0.2, 0.5, 0.2, 0.5, 0.2, 1.0, 2.98e-08, 1.0, 2.98e-08, 0.5, 0.75, 0.49, 0.9783, 0.3242, 0.8911, 0.05584, 0.6089, 0.05584, 0.5217, 0.3242, 1.0, 0.5, 1.0, 1.0, 0.8, 1.0, 0.8, 0.5, 0.8, 0.5, 0.8, 1.0, 0.6, 1.0, 0.6, 0.5, 0.6, 0.5, 0.6, 1.0, 0.4, 1.0, 0.4, 0.5, 0.4783, 0.3242, 0.25, 0.49, 0.02175, 0.3242, 0.1089, 0.05584, 0.3911, 0.05584, 0.4, 0.5, 0.4, 1.0, 0.2, 1.0, 0.2, 0.5, 0.2, 0.5, 0.2, 1.0, 2.98e-08, 1.0, 2.98e-08, 0.5, 0.75, 0.49, 0.9783, 0.3242, 0.8911, 0.05584, 0.6089, 0.05584, 0.5217, 0.3242, 1.0, 0.5, 1.0, 1.0, 0.8, 1.0, 0.8, 0.5, 0.8, 0.5, 0.8, 1.0, 0.6, 1.0, 0.6, 0.5, 0.6, 0.5, 0.6, 1.0, 0.4, 1.0, 0.4, 0.5, 0.4783, 0.3242, 0.25, 0.49, 0.02175, 0.3242, 0.1089, 0.05584, 0.3911, 0.05584, 0.4, 0.5, 0.4, 1.0, 0.2, 1.0, 0.2, 0.5, 0.2, 0.5, 0.2, 1.0, 2.98e-08, 1.0, 2.98e-08, 0.5, 0.75, 0.49, 0.9783, 0.3242, 0.8911, 0.05584, 0.6089, 0.05584, 0.5217, 0.3242, 1.0, 0.5, 1.0, 1.0, 0.8, 1.0, 0.8, 0.5, 0.8, 0.5, 0.8, 1.0, 0.6, 1.0, 0.6, 0.5, 0.6, 0.5, 0.6, 1.0, 0.4, 1.0, 0.4, 0.5, 0.4783, 0.3242, 0.25, 0.49, 0.02175, 0.3242, 0.1089, 0.05584, 0.3911, 0.05584, 0.4, 0.5, 0.4, 1.0, 0.2, 1.0, 0.2, 0.5, 0.2, 0.5, 0.2, 1.0, 2.98e-08, 1.0, 2.98e-08, 0.5, 0.75, 0.49, 0.9783, 0.3242, 0.8911, 0.05584, 0.6089, 0.05584, 0.5217, 0.3242, 1.0, 0.5, 1.0, 1.0, 0.8, 1.0, 0.8, 0.5, 0.8, 0.5, 0.8, 1.0, 0.6, 1.0, 0.6, 0.5, 0.6, 0.5, 0.6, 1.0, 0.4, 1.0, 0.4, 0.5, 0.4783, 0.3242, 0.25, 0.49, 0.02175, 0.3242, 0.1089, 0.05584, 0.3911, 0.05584, 0.4, 0.5, 0.4, 1.0, 0.2, 1.0, 0.2, 0.5, 0.2, 0.5, 0.2, 1.0, 2.98e-08, 1.0, 2.98e-08, 0.5, 0.75, 0.49, 0.9783, 0.3242, 0.8911, 0.05584, 0.6089, 0.05584, 0.5217, 0.3242, 1.0, 0.5, 1.0, 1.0, 0.8, 1.0, 0.8, 0.5, 0.8, 0.5, 0.8, 1.0, 0.6, 1.0, 0.6, 0.5, 0.6, 0.5, 0.6, 1.0, 0.4, 1.0, 0.4, 0.5, 0.4783, 0.3242, 0.25, 0.49, 0.02175, 0.3242, 0.1089, 0.05584, 0.3911, 0.05584, 0.4, 0.5, 0.4, 1.0, 0.2, 1.0, 0.2, 0.5, 0.2, 0.5, 0.2, 1.0, 2.98e-08, 1.0, 2.98e-08, 0.5, 0.75, 0.49, 0.9783, 0.3242, 0.8911, 0.05584, 0.6089, 0.05584, 0.5217, 0.3242, 0.625, 0.0, 0.75, 0.3333, 0.5, 0.3333, 0.75, 0.6667, 0.625, 1.0, 0.5, 0.6667, 0.375, 0.0, 0.5, 0.3333, 0.25, 0.3333, 0.5, 0.6667, 0.375, 1.0, 0.25, 0.6667, 0.125, 0.0, 0.25, 0.3333, 0.0, 0.3333, 0.25, 0.6667, 0.125, 1.0, 0.0, 0.6667, 0.875, 0.0, 1.0, 0.3333, 0.75, 0.3333, 1.0, 0.6667, 0.875, 1.0, 0.75, 0.6667, 0.625, 0.0, 0.75, 0.3333, 0.5, 0.3333, 0.75, 0.6667, 0.625, 1.0, 0.5, 0.6667, 0.375, 0.0, 0.5, 0.3333, 0.25, 0.3333, 0.5, 0.6667, 0.375, 1.0, 0.25, 0.6667, 0.125, 0.0, 0.25, 0.3333, 0.0, 0.3333, 0.25, 0.6667, 0.125, 1.0, 0.0, 0.6667, 0.875, 0.0, 1.0, 0.3333, 0.75, 0.3333, 1.0, 0.6667, 0.875, 1.0, 0.75, 0.6667, 0.625, 0.0, 0.75, 0.3333, 0.5, 0.3333, 0.75, 0.6667, 0.625, 1.0, 0.5, 0.6667, 0.375, 0.0, 0.5, 0.3333, 0.25, 0.3333, 0.5, 0.6667, 0.375, 1.0, 0.25, 0.6667, 0.125, 0.0, 0.25, 0.3333, 0.0, 0.3333, 0.25, 0.6667, 0.125, 1.0, 0.0, 0.6667, 0.875, 0.0, 1.0, 0.3333, 0.75, 0.3333, 1.0, 0.6667, 0.875, 1.0, 0.75, 0.6667, 0.625, 0.0, 0.75, 0.3333, 0.5, 0.3333, 0.75, 0.6667, 0.625, 1.0, 0.5, 0.6667, 0.375, 0.0, 0.5, 0.3333, 0.25, 0.3333, 0.5, 0.6667, 0.375, 1.0, 0.25, 0.6667, 0.125, 0.0, 0.25, 0.3333, 0.0, 0.3333, 0.25, 0.6667, 0.125, 1.0, 0.0, 0.6667, 0.875, 0.0, 1.0, 0.3333, 0.75, 0.3333, 1.0, 0.6667, 0.875, 1.0, 0.75, 0.6667, 0.625, 0.0, 0.75, 0.3333, 0.5, 0.3333, 0.75, 0.6667, 0.625, 1.0, 0.5, 0.6667, 0.375, 0.0, 0.5, 0.3333, 0.25, 0.3333, 0.5, 0.6667, 0.375, 1.0, 0.25, 0.6667, 0.125, 0.0, 0.25, 0.3333, 0.0, 0.3333, 0.25, 0.6667, 0.125, 1.0, 0.0, 0.6667, 0.875, 0.0, 1.0, 0.3333, 0.75, 0.3333, 1.0, 0.6667, 0.875, 1.0, 0.75, 0.6667, 0.625, 0.0, 0.75, 0.3333, 0.5, 0.3333, 0.75, 0.6667, 0.625, 1.0, 0.5, 0.6667, 0.375, 0.0, 0.5, 0.3333, 0.25, 0.3333, 0.5, 0.6667, 0.375, 1.0, 0.25, 0.6667, 0.125, 0.0, 0.25, 0.3333, 0.0, 0.3333, 0.25, 0.6667, 0.125, 1.0, 0.0, 0.6667, 0.875, 0.0, 1.0, 0.3333, 0.75, 0.3333, 1.0, 0.6667, 0.875, 1.0, 0.75, 0.6667, 0.625, 0.0, 0.75, 0.3333, 0.5, 0.3333, 0.75, 0.6667, 0.625, 1.0, 0.5, 0.6667, 0.375, 0.0, 0.5, 0.3333, 0.25, 0.3333, 0.5, 0.6667, 0.375, 1.0, 0.25, 0.6667, 0.125, 0.0, 0.25, 0.3333, 0.0, 0.3333, 0.25, 0.6667, 0.125, 1.0, 0.0, 0.6667, 0.875, 0.0, 1.0, 0.3333, 0.75, 0.3333, 1.0, 0.6667, 0.875, 1.0, 0.75, 0.6667, 0.625, 0.0, 0.75, 0.3333, 0.5, 0.3333, 0.75, 0.6667, 0.625, 1.0, 0.5, 0.6667, 0.375, 0.0, 0.5, 0.3333, 0.25, 0.3333, 0.5, 0.6667, 0.375, 1.0, 0.25, 0.6667, 0.125, 0.0, 0.25, 0.3333, 0.0, 0.3333, 0.25, 0.6667, 0.125, 1.0, 0.0, 0.6667, 0.875, 0.0, 1.0, 0.3333, 0.75, 0.3333, 1.0, 0.6667, 0.875, 1.0, 0.75, 0.6667, 0.625, 0.0, 0.75, 0.3333, 0.5, 0.3333, 0.75, 0.6667, 0.625, 1.0, 0.5, 0.6667, 0.375, 0.0, 0.5, 0.3333, 0.25, 0.3333, 0.5, 0.6667, 0.375, 1.0, 0.25, 0.6667, 0.125, 0.0, 0.25, 0.3333, 0.0, 0.3333, 0.25, 0.6667, 0.125, 1.0, 0.0, 0.6667, 0.875, 0.0, 1.0, 0.3333, 0.75, 0.3333, 1.0, 0.6667, 0.875, 1.0, 0.75, 0.6667, 0.625, 0.0, 0.75, 0.3333, 0.5, 0.3333, 0.75, 0.6667, 0.625, 1.0, 0.5, 0.6667, 0.375, 0.0, 0.5, 0.3333, 0.25, 0.3333, 0.5, 0.6667, 0.375, 1.0, 0.25, 0.6667, 0.125, 0.0, 0.25, 0.3333, 0.0, 0.3333, 0.25, 0.6667, 0.125, 1.0, 0.0, 0.6667, 0.875, 0.0, 1.0, 0.3333, 0.75, 0.3333, 1.0, 0.6667, 0.875, 1.0, 0.75, 0.6667, 0.625, 0.0, 0.75, 0.3333, 0.5, 0.3333, 0.75, 0.6667, 0.625, 1.0, 0.5, 0.6667, 0.375, 0.0, 0.5, 0.3333, 0.25, 0.3333, 0.5, 0.6667, 0.375, 1.0, 0.25, 0.6667, 0.125, 0.0, 0.25, 0.3333, 0.0, 0.3333, 0.25, 0.6667, 0.125, 1.0, 0.0, 0.6667, 0.875, 0.0, 1.0, 0.3333, 0.75, 0.3333, 1.0, 0.6667, 0.875, 1.0, 0.75, 0.6667, 0.625, 0.0, 0.75, 0.3333, 0.5, 0.3333, 0.75, 0.6667, 0.625, 1.0, 0.5, 0.6667, 0.375, 0.0, 0.5, 0.3333, 0.25, 0.3333, 0.5, 0.6667, 0.375, 1.0, 0.25, 0.6667, 0.125, 0.0, 0.25, 0.3333, 0.0, 0.3333, 0.25, 0.6667, 0.125, 1.0, 0.0, 0.6667, 0.875, 0.0, 1.0, 0.3333, 0.75, 0.3333, 1.0, 0.6667, 0.875, 1.0, 0.75, 0.6667, 0.625, 0.0, 0.75, 0.3333, 0.5, 0.3333, 0.75, 0.6667, 0.625, 1.0, 0.5, 0.6667, 0.375, 0.0, 0.5, 0.3333, 0.25, 0.3333, 0.5, 0.6667, 0.375, 1.0, 0.25, 0.6667, 0.125, 0.0, 0.25, 0.3333, 0.0, 0.3333, 0.25, 0.6667, 0.125, 1.0, 0.0, 0.6667, 0.875, 0.0, 1.0, 0.3333, 0.75, 0.3333, 1.0, 0.6667, 0.875, 1.0, 0.75, 0.6667])
me_cube.materials.append(mat_wood)
me_cube.materials.append(mat_gold)
me_cube.materials.append(mat_silver)
me_cube.materials.append(mat_gem1)
me_cube.materials.append(mat_gem2)
me_cube.materials.append(mat_gem3)
me_cube.use_remesh_preserve_volume = False
me_cube.use_remesh_preserve_attributes = False
me_cube.use_mirror_vertex_groups = False
me_cube.update()

# ---- objects
ob_chest = bpy.data.objects.new('Chest', me_cube)

# ---- transforms, parenting, visibility, modifiers, constraints
ob_chest.location = (0.0, 0.0, 0.0)
ob_chest.lock_rotations_4d = False
ob_chest.empty_display_type = 'ARROWS'
ob_chest.lineart.crease_threshold = 0.0

# ---- collection membership
col_collection.objects.link(ob_chest)

# ---- scene / render settings (as saved in the file)
scene.frame_start = 1; scene.frame_end = 250; scene.frame_set(1)
scene.render.engine = 'BLENDER_EEVEE_NEXT'
scene.cycles.sampling_pattern = 'TABULATED_SOBOL'
scene.cycles.use_light_tree = False
scene.view_settings.view_transform = 'Filmic'
bpy.context.view_layer.update()

# ---- added for rendering (the .blend has no active camera and no usable light): camera, sun
cam_auto = bpy.data.cameras.new('AutoCamera')
cam_auto.lens = 50.0
cam_auto.sensor_width = 36.0
cam_auto.clip_end = 1000.0
ob_auto_camera = bpy.data.objects.new('AutoCamera', cam_auto)
scene.collection.objects.link(ob_auto_camera)
ob_auto_camera.location = (2.63202, -3.03332, 3.0496)
ob_auto_camera.rotation_euler = (1.09748, -7.21219e-08, 0.694738)
scene.camera = ob_auto_camera
light_auto_sun = bpy.data.lights.new('AutoSun', 'SUN')
light_auto_sun.energy = 3.0
light_auto_sun.angle = 0.0523599
ob_auto_sun = bpy.data.objects.new('AutoSun', light_auto_sun)
scene.collection.objects.link(ob_auto_sun)
ob_auto_sun.rotation_euler = (0.872665, 0.174533, 0.523599)
bpy.context.view_layer.update()
